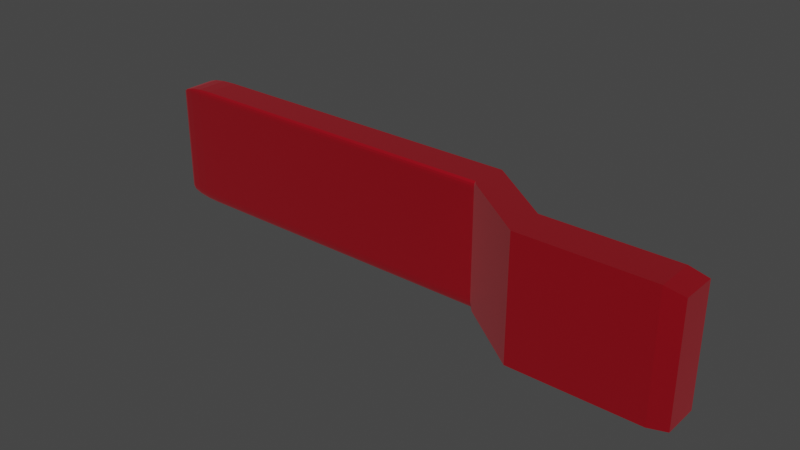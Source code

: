 # Source: blend.blend  (saved by Blender 3.1.7; exported with 4.5.12 LTS)
import bpy
from mathutils import Matrix  # noqa: F401  (used for matrix-valued properties, if any)

bpy.ops.wm.read_factory_settings(use_empty=True)
scene = bpy.context.scene
scene.name = 'Scene'

# ---- collections
col_collection = bpy.data.collections.new('Collection'); scene.collection.children.link(col_collection)

# ---- materials (node trees are filled in below, after node groups)
mat_x = bpy.data.materials.new('매테리얼')
mat_x.use_transparent_shadow = False

# ---- material node trees
mat_x.use_nodes = True; mat_x.node_tree.nodes.clear()
_N = mat_x.node_tree.nodes; _L = mat_x.node_tree.links
n0 = _N.new('ShaderNodeOutputMaterial'); n0.name = 'Material Output'; n0.location = (300, 300)
n1 = _N.new('ShaderNodeBsdfPrincipled'); n1.name = 'Principled BSDF.001'; n1.location = (-4, 226)
n1.distribution = 'GGX'
n1.subsurface_method = 'RANDOM_WALK_SKIN'
n1.inputs[0].default_value = (0.8, 0.008672, 0.02818, 1.0)
n1.inputs[1].default_value = 0.8864
n1.inputs[2].default_value = 0.6732
n1.inputs[3].default_value = 1.45
n1.inputs[13].default_value = 0.248
n1.inputs[18].default_value = 0.6818
n1.inputs[24].default_value = 0.05863
n1.inputs[27].default_value = (0.0, 0.0, 0.0, 1.0)
n1.inputs[28].default_value = 1.0
n2 = _N.new('ShaderNodeBsdfPrincipled'); n2.name = 'Principled BSDF'; n2.location = (-151, 278)
n2.distribution = 'GGX'
n2.subsurface_method = 'RANDOM_WALK_SKIN'
n2.inputs[0].default_value = (0.8, 0.008672, 0.02818, 1.0)
n2.inputs[1].default_value = 0.8864
n2.inputs[2].default_value = 0.6732
n2.inputs[3].default_value = 1.45
n2.inputs[13].default_value = 0.248
n2.inputs[18].default_value = 0.6818
n2.inputs[24].default_value = 0.05863
n2.inputs[27].default_value = (0.0, 0.0, 0.0, 1.0)
n2.inputs[28].default_value = 1.0
_L.new(n2.outputs[0], n0.inputs[0])
_L.new(n1.outputs[0], n0.inputs[1])
n0.is_active_output = True

# ---- world
world_world = bpy.data.worlds.new('World'); scene.world = world_world
world_world.use_nodes = True; world_world.node_tree.nodes.clear()
_N = world_world.node_tree.nodes; _L = world_world.node_tree.links
n0 = _N.new('ShaderNodeOutputWorld'); n0.name = 'World Output'; n0.location = (300, 300)
n1 = _N.new('ShaderNodeBackground'); n1.name = 'Background'; n1.location = (10, 300)
n1.inputs[0].default_value = (0.05088, 0.05088, 0.05088, 1.0)
_L.new(n1.outputs[0], n0.inputs[0])
n0.is_active_output = True
world_world.color = (0.05088, 0.05088, 0.05088)
world_world.use_sun_shadow = False
world_world.sun_shadow_jitter_overblur = 0.0

# ---- meshes
me_x = bpy.data.meshes.new('큐브')
me_x.from_pydata([(0.5, 1.0, -1.834), (0.5, -1.0, -3.834), (0.5, 1.0, -3.834), (0.5, -1.0, -1.834), (0.5, 0.0, -1.834), (0.5, 0.0, -3.834), (0.5, -1.0, -2.834), (0.5, 1.0, -2.834), (0.5, 1.0, -3.334), (0.5, -1.0, -2.334), (0.5, -1.0, -3.334), (0.5, 0.5, -3.834), (0.5, 0.5, -1.834), (0.5, -0.5, -1.834), (0.5, -0.5, -3.834), (0.5, 1.0, -2.334), (0.75, 1.0, -1.834), (0.75, -1.0, -3.834), (0.75, 0.0, -1.834), (0.25, 0.0, -1.0), (0.25, -1.0, 0.0), (0.75, 1.0, -2.834), (0.75, 1.0, -3.834), (0.75, -1.0, -1.834), (0.25, 0.0, 1.0), (0.75, 0.0, -3.834), (0.75, -1.0, -2.834), (0.25, 1.0, 0.0), (0.75, 1.0, -3.334), (0.25, 1.0, -0.5), (0.5, 1.0, -3.584), (0.5, 1.0, -3.084), (0.25, -1.0, 0.5), (0.75, -1.0, -2.334), (0.5, -1.0, -2.584), (0.5, -1.0, -2.084), (0.25, -1.0, -0.5), (0.75, -1.0, -3.334), (0.5, -1.0, -3.584), (0.5, -1.0, -3.084), (0.5, 0.25, -3.834), (0.5, 0.75, -3.834), (0.25, 0.5, -1.0), (0.75, 0.5, -3.834), (0.5, 0.25, -1.834), (0.5, 0.75, -1.834), (0.75, 0.5, -1.834), (0.25, 0.5, 1.0), (0.5, -0.75, -1.834), (0.5, -0.25, -1.834), (0.75, -0.5, -1.834), (0.25, -0.5, 1.0), (0.5, -0.75, -3.834), (0.5, -0.25, -3.834), (0.25, -0.5, -1.0), (0.75, -0.5, -3.834), (0.75, 1.0, -2.334), (0.25, 1.0, 0.5), (0.5, 1.0, -2.584), (0.5, 1.0, -2.084), (0.25, 1.0, 0.75), (0.25, 1.0, 0.25), (0.75, 1.0, -2.584), (0.75, -0.25, -3.834), (0.25, -0.25, -1.0), (0.25, -0.75, -1.0), (0.25, -0.25, 1.0), (0.75, -0.25, -1.834), (0.75, -0.75, -1.834), (0.25, 0.75, 1.0), (0.75, 0.75, -1.834), (0.75, 0.25, -1.834), (0.75, 0.75, -3.834), (0.25, 0.75, -1.0), (0.25, 0.25, -1.0), (0.75, -1.0, -3.084), (0.75, -1.0, -3.584), (0.25, -1.0, -0.75), (0.75, -1.0, -2.084), (0.75, -1.0, -2.584), (0.25, -1.0, 0.25), (0.25, 1.0, -0.25), (0.25, 1.0, -0.75), (0.75, 1.0, -3.584), (0.75, 1.0, -3.084), (0.25, -1.0, 0.75), (0.25, -1.0, -0.25), (0.75, 0.25, -3.834), (0.25, 0.25, 1.0), (0.25, -0.75, 1.0), (0.75, -0.75, -3.834), (0.75, 1.0, -2.084), (1.0, -0.9361, -3.77), (0.9361, -1.0, -3.834), (0.9361, -1.0, -1.834), (1.0, -0.9361, -1.898), (1.0, 0.9361, -3.77), (0.9361, 1.0, -3.834), (1.0, 0.9361, -1.898), (0.9361, 1.0, -1.834), (1.0, 0.9361, -2.77), (1.0, 0.9361, -2.898), (0.9361, 1.0, -2.834), (0.9361, 0.0, -3.834), (1.0, 0.06389, -3.77), (1.0, -0.06389, -3.77), (1.0, 0.06389, -1.898), (0.9361, 0.0, -1.834), (1.0, -0.06389, -1.898), (0.9361, -1.0, -2.834), (1.0, -0.9361, -2.898), (1.0, -0.9361, -2.77), (1.0, 0.06389, -2.898), (1.0, 0.06389, -2.77), (1.0, -0.06389, -2.77), (1.0, -0.06389, -2.898), (1.0, 0.9361, -3.27), (1.0, 0.9361, -3.398), (0.9361, 1.0, -3.334), (0.9361, 0.5, -3.834), (1.0, 0.5639, -3.77), (1.0, 0.4361, -3.77), (1.0, -0.4361, -1.898), (0.9361, -0.5, -1.834), (1.0, -0.5639, -1.898), (0.9361, -1.0, -3.334), (1.0, -0.9361, -3.398), (1.0, -0.9361, -3.27), (1.0, 0.9361, -2.27), (1.0, 0.9361, -2.398), (0.9361, 1.0, -2.334), (0.9361, -0.5, -3.834), (1.0, -0.4361, -3.77), (1.0, -0.5639, -3.77), (1.0, 0.5639, -1.898), (0.9361, 0.5, -1.834), (1.0, 0.4361, -1.898), (0.9361, -1.0, -2.334), (1.0, -0.9361, -2.398), (1.0, -0.9361, -2.27), (1.0, -0.4361, -2.898), (1.0, -0.4361, -2.77), (1.0, -0.5639, -2.77), (1.0, -0.5639, -2.898), (1.0, 0.5639, -2.898), (1.0, 0.5639, -2.77), (1.0, 0.4361, -2.77), (1.0, 0.4361, -2.898), (1.0, -0.06389, -3.27), (1.0, -0.06389, -3.398), (1.0, 0.06389, -3.398), (1.0, 0.06389, -3.27), (1.0, -0.06389, -2.27), (1.0, -0.06389, -2.398), (1.0, 0.06389, -2.398), (1.0, 0.06389, -2.27), (1.0, 0.5639, -2.398), (1.0, 0.5639, -2.27), (1.0, 0.4361, -2.27), (1.0, 0.4361, -2.398), (1.0, 0.5639, -3.398), (1.0, 0.5639, -3.27), (1.0, 0.4361, -3.27), (1.0, 0.4361, -3.398), (1.0, -0.4361, -3.398), (1.0, -0.4361, -3.27), (1.0, -0.5639, -3.27), (1.0, -0.5639, -3.398), (1.0, -0.4361, -2.398), (1.0, -0.4361, -2.27), (1.0, -0.5639, -2.27), (1.0, -0.5639, -2.398), (0.9361, 1.0, -3.584), (1.0, 0.9361, -3.52), (1.0, 0.9361, -3.648), (1.0, 0.8139, -3.77), (1.0, 0.6861, -3.77), (0.9361, 0.75, -3.834), (1.0, -0.8139, -1.898), (1.0, -0.6861, -1.898), (0.9361, -0.75, -1.834), (1.0, -0.9361, -3.648), (1.0, -0.9361, -3.52), (0.9361, -1.0, -3.584), (1.0, 0.9361, -2.648), (0.9361, 1.0, -2.584), (1.0, 0.9361, -2.52), (1.0, -0.1861, -3.77), (1.0, -0.3139, -3.77), (0.9361, -0.25, -3.834), (1.0, 0.1861, -1.898), (1.0, 0.3139, -1.898), (0.9361, 0.25, -1.834), (1.0, -0.9361, -2.648), (1.0, -0.9361, -2.52), (0.9361, -1.0, -2.584), (1.0, -0.8139, -2.898), (1.0, -0.6861, -2.898), (1.0, -0.6861, -2.77), (1.0, -0.8139, -2.77), (1.0, 0.1861, -2.898), (1.0, 0.3139, -2.898), (1.0, 0.3139, -2.77), (1.0, 0.1861, -2.77), (1.0, 0.06389, -3.648), (1.0, 0.06389, -3.52), (1.0, -0.06389, -3.52), (1.0, -0.06389, -3.648), (1.0, 0.06389, -2.648), (1.0, 0.06389, -2.52), (1.0, -0.06389, -2.52), (1.0, -0.06389, -2.648), (0.9361, 1.0, -3.084), (1.0, 0.9361, -3.02), (1.0, 0.9361, -3.148), (1.0, 0.3139, -3.77), (1.0, 0.1861, -3.77), (0.9361, 0.25, -3.834), (1.0, -0.3139, -1.898), (1.0, -0.1861, -1.898), (0.9361, -0.25, -1.834), (1.0, -0.9361, -3.148), (1.0, -0.9361, -3.02), (0.9361, -1.0, -3.084), (0.9361, 1.0, -2.084), (1.0, 0.9361, -2.02), (1.0, 0.9361, -2.148), (1.0, -0.6861, -3.77), (1.0, -0.8139, -3.77), (0.9361, -0.75, -3.834), (1.0, 0.6861, -1.898), (1.0, 0.8139, -1.898), (0.9361, 0.75, -1.834), (1.0, -0.9361, -2.148), (1.0, -0.9361, -2.02), (0.9361, -1.0, -2.084), (1.0, -0.3139, -2.898), (1.0, -0.1861, -2.898), (1.0, -0.1861, -2.77), (1.0, -0.3139, -2.77), (1.0, 0.6861, -2.77), (1.0, 0.6861, -2.898), (1.0, 0.8139, -2.898), (1.0, 0.8139, -2.77), (1.0, 0.06389, -3.148), (1.0, 0.06389, -3.02), (1.0, -0.06389, -3.02), (1.0, -0.06389, -3.148), (1.0, 0.06389, -2.148), (1.0, 0.06389, -2.02), (1.0, -0.06389, -2.02), (1.0, -0.06389, -2.148), (1.0, 0.1861, -2.27), (1.0, 0.1861, -2.398), (1.0, 0.3139, -2.398), (1.0, 0.3139, -2.27), (1.0, 0.6861, -2.398), (1.0, 0.8139, -2.398), (1.0, 0.8139, -2.27), (1.0, 0.6861, -2.27), (1.0, 0.4361, -2.648), (1.0, 0.5639, -2.648), (1.0, 0.5639, -2.52), (1.0, 0.4361, -2.52), (1.0, 0.4361, -2.148), (1.0, 0.5639, -2.148), (1.0, 0.5639, -2.02), (1.0, 0.4361, -2.02), (1.0, 0.1861, -3.27), (1.0, 0.1861, -3.398), (1.0, 0.3139, -3.398), (1.0, 0.3139, -3.27), (1.0, 0.6861, -3.398), (1.0, 0.8139, -3.398), (1.0, 0.8139, -3.27), (1.0, 0.6861, -3.27), (1.0, 0.4361, -3.648), (1.0, 0.5639, -3.648), (1.0, 0.5639, -3.52), (1.0, 0.4361, -3.52), (1.0, 0.4361, -3.148), (1.0, 0.5639, -3.148), (1.0, 0.5639, -3.02), (1.0, 0.4361, -3.02), (1.0, -0.8139, -3.27), (1.0, -0.8139, -3.398), (1.0, -0.6861, -3.398), (1.0, -0.6861, -3.27), (1.0, -0.3139, -3.398), (1.0, -0.1861, -3.398), (1.0, -0.1861, -3.27), (1.0, -0.3139, -3.27), (1.0, -0.5639, -3.648), (1.0, -0.4361, -3.648), (1.0, -0.4361, -3.52), (1.0, -0.5639, -3.52), (1.0, -0.5639, -3.148), (1.0, -0.4361, -3.148), (1.0, -0.4361, -3.02), (1.0, -0.5639, -3.02), (1.0, -0.8139, -2.27), (1.0, -0.8139, -2.398), (1.0, -0.6861, -2.398), (1.0, -0.6861, -2.27), (1.0, -0.3139, -2.398), (1.0, -0.1861, -2.398), (1.0, -0.1861, -2.27), (1.0, -0.3139, -2.27), (1.0, -0.5639, -2.648), (1.0, -0.4361, -2.648), (1.0, -0.4361, -2.52), (1.0, -0.5639, -2.52), (1.0, -0.5639, -2.148), (1.0, -0.4361, -2.148), (1.0, -0.4361, -2.02), (1.0, -0.5639, -2.02), (1.0, -0.3139, -2.02), (1.0, -0.3139, -2.148), (1.0, -0.1861, -2.148), (1.0, -0.1861, -2.02), (1.0, -0.3139, -2.52), (1.0, -0.3139, -2.648), (1.0, -0.1861, -2.648), (1.0, -0.1861, -2.52), (1.0, -0.8139, -2.52), (1.0, -0.8139, -2.648), (1.0, -0.6861, -2.648), (1.0, -0.6861, -2.52), (1.0, -0.3139, -3.02), (1.0, -0.3139, -3.148), (1.0, -0.1861, -3.148), (1.0, -0.1861, -3.02), (1.0, -0.3139, -3.52), (1.0, -0.3139, -3.648), (1.0, -0.1861, -3.648), (1.0, -0.1861, -3.52), (1.0, -0.8139, -3.52), (1.0, -0.8139, -3.648), (1.0, -0.6861, -3.648), (1.0, -0.6861, -3.52), (1.0, 0.6861, -3.02), (1.0, 0.6861, -3.148), (1.0, 0.8139, -3.148), (1.0, 0.8139, -3.02), (1.0, 0.6861, -3.52), (1.0, 0.6861, -3.648), (1.0, 0.8139, -3.648), (1.0, 0.8139, -3.52), (1.0, 0.1861, -3.52), (1.0, 0.1861, -3.648), (1.0, 0.3139, -3.648), (1.0, 0.3139, -3.52), (1.0, 0.6861, -2.02), (1.0, 0.6861, -2.148), (1.0, 0.8139, -2.148), (1.0, 0.8139, -2.02), (1.0, 0.6861, -2.52), (1.0, 0.6861, -2.648), (1.0, 0.8139, -2.648), (1.0, 0.8139, -2.52), (1.0, 0.1861, -2.52), (1.0, 0.1861, -2.648), (1.0, 0.3139, -2.648), (1.0, 0.3139, -2.52), (1.0, 0.1861, -2.02), (1.0, 0.1861, -2.148), (1.0, 0.3139, -2.148), (1.0, 0.3139, -2.02), (1.0, 0.1861, -3.02), (1.0, 0.1861, -3.148), (1.0, 0.3139, -3.148), (1.0, 0.3139, -3.02), (1.0, -0.8139, -3.02), (1.0, -0.8139, -3.148), (1.0, -0.6861, -3.148), (1.0, -0.6861, -3.02), (1.0, -0.8139, -2.02), (1.0, -0.8139, -2.148), (1.0, -0.6861, -2.148), (1.0, -0.6861, -2.02), (0.0, -1.0, -0.8914), (0.0, -0.8914, -1.0), (0.0, -0.9917, -0.933), (0.0, -0.9682, -0.9682), (0.0, -0.933, -0.9917), (-0.5, -1.0, -0.8914), (-0.5, -0.8914, -1.0), (-0.5, -0.9917, -0.933), (-0.5, -0.9682, -0.9682), (-0.5, -0.933, -0.9917), (-0.25, -0.8914, -1.0), (-0.25, -1.0, -0.8914), (-0.25, -0.933, -0.9917), (-0.25, -0.9682, -0.9682), (-0.25, -0.9917, -0.933), (0.25, -1.0, -0.8914), (0.25, -0.8914, -1.0), (0.2595, -1.0, -1.108), (0.25, -0.9917, -0.933), (0.25, -0.9682, -0.9682), (0.25, -0.933, -0.9917), (-0.75, -0.8914, -1.0), (-0.75, -1.0, -0.8914), (-0.75, -0.933, -0.9917), (-0.75, -0.9682, -0.9682), (-0.75, -0.9917, -0.933), (0.0, -1.0, 0.8531), (0.0, -0.8531, 1.0), (0.0, -0.9888, 0.9093), (0.0, -0.957, 0.957), (0.0, -0.9093, 0.9888), (-0.5, -1.0, 0.8531), (-0.5, -0.8531, 1.0), (-0.5, -0.9888, 0.9093), (-0.5, -0.957, 0.957), (-0.5, -0.9093, 0.9888), (-0.75, -0.8531, 1.0), (-0.75, -1.0, 0.8531), (-0.75, -0.9093, 0.9888), (-0.75, -0.957, 0.957), (-0.75, -0.9888, 0.9093), (0.25, -0.8531, 1.0), (0.25, -1.0, 0.8531), (0.2629, -1.0, 0.8537), (0.25, -0.9093, 0.9888), (0.25, -0.957, 0.957), (0.25, -0.9888, 0.9093), (-0.25, -0.8531, 1.0), (-0.25, -1.0, 0.8531), (-0.25, -0.9093, 0.9888), (-0.25, -0.957, 0.957), (-0.25, -0.9888, 0.9093), (0.0, 1.0, -0.8401), (0.0, 0.8401, -1.0), (0.0, 0.9878, -0.9013), (0.0, 0.9532, -0.9532), (0.0, 0.9013, -0.9878), (-0.5, 1.0, -0.8401), (-0.5, 0.8401, -1.0), (-0.5, 0.9878, -0.9013), (-0.5, 0.9532, -0.9532), (-0.5, 0.9013, -0.9878), (-0.75, 0.8401, -1.0), (-0.75, 1.0, -0.8401), (-0.75, 0.9013, -0.9878), (-0.75, 0.9532, -0.9532), (-0.75, 0.9878, -0.9013), (0.25, 0.8401, -1.0), (0.25, 1.0, -0.8401), (0.2641, 1.0, -1.159), (0.25, 0.9013, -0.9878), (0.25, 0.9532, -0.9532), (0.25, 0.9878, -0.9013), (-0.25, 0.8401, -1.0), (-0.25, 1.0, -0.8401), (-0.25, 0.9013, -0.9878), (-0.25, 0.9532, -0.9532), (-0.25, 0.9878, -0.9013), (0.0, 1.0, 0.8031), (0.0, 0.8031, 1.0), (0.0, 0.985, 0.8785), (0.0, 0.9423, 0.9423), (0.0, 0.8785, 0.985), (-0.5, 1.0, 0.8031), (-0.5, 0.8031, 1.0), (-0.5, 0.985, 0.8785), (-0.5, 0.9423, 0.9423), (-0.5, 0.8785, 0.985), (-0.25, 0.8031, 1.0), (-0.25, 1.0, 0.8031), (-0.25, 0.8785, 0.985), (-0.25, 0.9423, 0.9423), (-0.25, 0.985, 0.8785), (0.25, 1.0, 0.8031), (0.25, 0.8031, 1.0), (0.2673, 1.0, 0.8039), (0.25, 0.985, 0.8785), (0.25, 0.9423, 0.9423), (0.25, 0.8785, 0.985), (-0.75, 0.8031, 1.0), (-0.75, 1.0, 0.8031), (-0.75, 0.8785, 0.985), (-0.75, 0.9423, 0.9423), (-0.75, 0.985, 0.8785), (-1.0, 0.0, -0.8742), (-0.8742, 0.0, -1.0), (-0.9904, 0.0, -0.9223), (-0.9632, 0.0, -0.9632), (-0.9223, 0.0, -0.9904), (-1.0, -0.8742, 0.0), (-0.8742, -1.0, 0.0), (-0.9904, -0.9223, 0.0), (-0.9632, -0.9632, 0.0), (-0.9223, -0.9904, 0.0), (-1.0, 0.0, 0.8742), (-0.8742, 0.0, 1.0), (-0.9904, 0.0, 0.9223), (-0.9632, 0.0, 0.9632), (-0.9223, 0.0, 0.9904), (-1.0, 0.8742, 0.0), (-0.8742, 1.0, 0.0), (-0.9904, 0.9223, 0.0), (-0.9632, 0.9632, 0.0), (-0.9223, 0.9904, 0.0), (-1.0, -0.5, -0.8742), (-0.8742, -0.5, -1.0), (-0.9904, -0.5, -0.9223), (-0.9632, -0.5, -0.9632), (-0.9223, -0.5, -0.9904), (-1.0, -0.8742, 0.5), (-0.8742, -1.0, 0.5), (-0.9904, -0.9223, 0.5), (-0.9632, -0.9632, 0.5), (-0.9223, -0.9904, 0.5), (-1.0, 0.5, 0.8742), (-0.8742, 0.5, 1.0), (-0.9904, 0.5, 0.9223), (-0.9632, 0.5, 0.9632), (-0.9223, 0.5, 0.9904), (-1.0, 0.8742, -0.5), (-0.8742, 1.0, -0.5), (-0.9904, 0.9223, -0.5), (-0.9632, 0.9632, -0.5), (-0.9223, 0.9904, -0.5), (-1.0, 0.5, -0.8742), (-0.8742, 0.5, -1.0), (-0.9904, 0.5, -0.9223), (-0.9632, 0.5, -0.9632), (-0.9223, 0.5, -0.9904), (-1.0, -0.8742, -0.5), (-0.8742, -1.0, -0.5), (-0.9904, -0.9223, -0.5), (-0.9632, -0.9632, -0.5), (-0.9223, -0.9904, -0.5), (-1.0, -0.5, 0.8742), (-0.8742, -0.5, 1.0), (-0.9904, -0.5, 0.9223), (-0.9632, -0.5, 0.9632), (-0.9223, -0.5, 0.9904), (-1.0, 0.8742, 0.5), (-0.8742, 1.0, 0.5), (-0.9904, 0.9223, 0.5), (-0.9632, 0.9632, 0.5), (-0.9223, 0.9904, 0.5), (-1.0, -0.75, -0.8742), (-0.8742, -0.75, -1.0), (-0.9904, -0.75, -0.9223), (-0.9632, -0.75, -0.9632), (-0.9223, -0.75, -0.9904), (-1.0, -0.8742, 0.75), (-0.8742, -1.0, 0.75), (-0.9904, -0.9223, 0.75), (-0.9632, -0.9632, 0.75), (-0.9223, -0.9904, 0.75), (-1.0, 0.75, 0.8742), (-0.8742, 0.75, 1.0), (-0.9904, 0.75, 0.9223), (-0.9632, 0.75, 0.9632), (-0.9223, 0.75, 0.9904), (-1.0, 0.8742, -0.75), (-0.8742, 1.0, -0.75), (-0.9904, 0.9223, -0.75), (-0.9632, 0.9632, -0.75), (-0.9223, 0.9904, -0.75), (-0.8742, 0.25, -1.0), (-1.0, 0.25, -0.8742), (-0.9223, 0.25, -0.9904), (-0.9632, 0.25, -0.9632), (-0.9904, 0.25, -0.9223), (-0.8742, -1.0, -0.25), (-1.0, -0.8742, -0.25), (-0.9223, -0.9904, -0.25), (-0.9632, -0.9632, -0.25), (-0.9904, -0.9223, -0.25), (-0.8742, -0.25, 1.0), (-1.0, -0.25, 0.8742), (-0.9223, -0.25, 0.9904), (-0.9632, -0.25, 0.9632), (-0.9904, -0.25, 0.9223), (-0.8742, 1.0, 0.25), (-1.0, 0.8742, 0.25), (-0.9223, 0.9904, 0.25), (-0.9632, 0.9632, 0.25), (-0.9904, 0.9223, 0.25), (-0.8742, -0.25, -1.0), (-1.0, -0.25, -0.8742), (-0.9223, -0.25, -0.9904), (-0.9632, -0.25, -0.9632), (-0.9904, -0.25, -0.9223), (-0.8742, -1.0, 0.25), (-1.0, -0.8742, 0.25), (-0.9223, -0.9904, 0.25), (-0.9632, -0.9632, 0.25), (-0.9904, -0.9223, 0.25), (-0.8742, 0.25, 1.0), (-1.0, 0.25, 0.8742), (-0.9223, 0.25, 0.9904), (-0.9632, 0.25, 0.9632), (-0.9904, 0.25, 0.9223), (-0.8742, 1.0, -0.25), (-1.0, 0.8742, -0.25), (-0.9223, 0.9904, -0.25), (-0.9632, 0.9632, -0.25), (-0.9904, 0.9223, -0.25), (-0.8742, 0.75, -1.0), (-1.0, 0.75, -0.8742), (-0.9223, 0.75, -0.9904), (-0.9632, 0.75, -0.9632), (-0.9904, 0.75, -0.9223), (-0.8742, -1.0, -0.75), (-1.0, -0.8742, -0.75), (-0.9223, -0.9904, -0.75), (-0.9632, -0.9632, -0.75), (-0.9904, -0.9223, -0.75), (-0.8742, -0.75, 1.0), (-1.0, -0.75, 0.8742), (-0.9223, -0.75, 0.9904), (-0.9632, -0.75, 0.9632), (-0.9904, -0.75, 0.9223), (-0.8742, 1.0, 0.75), (-1.0, 0.8742, 0.75), (-0.9223, 0.9904, 0.75), (-0.9632, 0.9632, 0.75), (-0.9904, 0.9223, 0.75), (-1.0, -0.879, -0.8742), (-0.8742, -0.8914, -1.0), (-0.9904, -0.8837, -0.9223), (-0.9632, -0.8878, -0.9632), (-0.9223, -0.8904, -0.9904), (-1.0, -0.8742, -0.879), (-0.8742, -1.0, -0.8914), (-0.9904, -0.9223, -0.8837), (-0.9632, -0.9632, -0.8878), (-0.9223, -0.9904, -0.8904), (-1.0, -0.8839, -0.8732), (-0.8742, -0.933, -0.9917), (-0.9904, -0.9026, -0.9186), (-0.9632, -0.9186, -0.957), (-0.9223, -0.9292, -0.9827), (-1.0, -0.8775, -0.8775), (-0.8742, -0.9682, -0.9682), (-0.9904, -0.9122, -0.9122), (-0.9632, -0.9416, -0.9416), (-0.9223, -0.9613, -0.9613), (-1.0, -0.8732, -0.8839), (-0.8742, -0.9917, -0.933), (-0.9904, -0.9186, -0.9026), (-0.9632, -0.957, -0.9186), (-0.9223, -0.9827, -0.9292), (-1.0, -0.8742, 0.8408), (-0.8742, -1.0, 0.8531), (-0.9904, -0.9223, 0.8455), (-0.9632, -0.9632, 0.8495), (-0.9223, -0.9904, 0.8522), (-1.0, -0.8408, 0.8742), (-0.8742, -0.8531, 1.0), (-0.9904, -0.8455, 0.9223), (-0.9632, -0.8495, 0.9632), (-0.9223, -0.8522, 0.9904), (-1.0, -0.8703, 0.8603), (-0.8742, -0.9888, 0.9093), (-0.9904, -0.9157, 0.879), (-0.9632, -0.9541, 0.895), (-0.9223, -0.9798, 0.9056), (-1.0, -0.8663, 0.8663), (-0.8742, -0.957, 0.957), (-0.9904, -0.901, 0.901), (-0.9632, -0.9304, 0.9304), (-0.9223, -0.9501, 0.9501), (-1.0, -0.8603, 0.8703), (-0.8742, -0.9093, 0.9888), (-0.9904, -0.879, 0.9157), (-0.9632, -0.895, 0.9541), (-0.9223, -0.9056, 0.9798), (-1.0, 0.8742, -0.8277), (-0.8742, 1.0, -0.8401), (-0.9904, 0.9223, -0.8325), (-0.9632, 0.9632, -0.8365), (-0.9223, 0.9904, -0.8392), (-1.0, 0.8277, -0.8742), (-0.8742, 0.8401, -1.0), (-0.9904, 0.8325, -0.9223), (-0.9632, 0.8365, -0.9632), (-0.9223, 0.8392, -0.9904), (-1.0, 0.8693, -0.8522), (-0.8742, 0.9878, -0.9013), (-0.9904, 0.9147, -0.871), (-0.9632, 0.9531, -0.8869), (-0.9223, 0.9788, -0.8976), (-1.0, 0.8625, -0.8625), (-0.8742, 0.9532, -0.9532), (-0.9904, 0.8972, -0.8972), (-0.9632, 0.9266, -0.9266), (-0.9223, 0.9463, -0.9463), (-1.0, 0.8522, -0.8693), (-0.8742, 0.9013, -0.9878), (-0.9904, 0.871, -0.9147), (-0.9632, 0.8869, -0.9531), (-0.9223, 0.8976, -0.9788), (-1.0, 0.7907, 0.8742), (-0.8742, 0.8031, 1.0), (-0.9904, 0.7955, 0.9223), (-0.9632, 0.7995, 0.9632), (-0.9223, 0.8022, 0.9904), (-1.0, 0.8742, 0.7907), (-0.8742, 1.0, 0.8031), (-0.9904, 0.9223, 0.7955), (-0.9632, 0.9632, 0.7995), (-0.9223, 0.9904, 0.8022), (-1.0, 0.8294, 0.8665), (-0.8742, 0.8785, 0.985), (-0.9904, 0.8482, 0.9119), (-0.9632, 0.8641, 0.9503), (-0.9223, 0.8747, 0.976), (-1.0, 0.8516, 0.8516), (-0.8742, 0.9423, 0.9423), (-0.9904, 0.8863, 0.8863), (-0.9632, 0.9158, 0.9158), (-0.9223, 0.9354, 0.9354), (-1.0, 0.8665, 0.8294), (-0.8742, 0.985, 0.8785), (-0.9904, 0.9119, 0.8482), (-0.9632, 0.9503, 0.8641), (-0.9223, 0.976, 0.8747)], [], [(225, 98, 231, 355), (235, 94, 23, 78), (180, 68, 23, 94), (25, 103, 189, 63), (223, 109, 26, 75), (28, 84, 212, 118), (109, 195, 79, 26), (213, 101, 242, 343), (173, 117, 273, 347), (82, 29, 8, 30), (81, 27, 7, 31), (210, 153, 305, 323), (275, 341, 281, 161), (300, 377, 233, 139), (206, 149, 289, 335), (291, 329, 297, 165), (268, 369, 244, 151), (183, 125, 37, 76), (307, 317, 313, 169), (240, 357, 261, 145), (79, 33, 9, 34), (78, 23, 3, 35), (76, 37, 10, 38), (75, 26, 6, 39), (74, 40, 5, 19), (73, 41, 11, 42), (220, 67, 50, 123), (71, 44, 4, 18), (70, 45, 12, 46), (68, 48, 3, 23), (67, 49, 13, 50), (64, 53, 14, 54), (232, 70, 46, 135), (195, 137, 33, 79), (284, 373, 221, 127), (186, 129, 257, 359), (61, 57, 15, 58), (57, 60, 59, 15), (27, 61, 58, 7), (84, 21, 102, 212), (7, 58, 62, 21), (58, 15, 56, 62), (170, 312, 378, 303), (259, 353, 265, 157), (364, 190, 106, 249), (142, 308, 326, 198), (246, 115, 237, 331), (152, 251, 318, 306), (372, 196, 110, 222), (299, 143, 197, 375), (320, 304, 168, 310), (53, 63, 55, 14), (5, 25, 63, 53), (192, 71, 18, 107), (19, 5, 53, 64), (54, 14, 52, 65), (49, 66, 51, 13), (4, 24, 66, 49), (123, 50, 68, 180), (250, 108, 219, 319), (18, 4, 49, 67), (376, 178, 95, 234), (315, 124, 179, 379), (50, 13, 48, 68), (45, 69, 47, 12), (60, 473, 475, 0, 59), (135, 46, 71, 192), (91, 16, 99, 224), (16, 0, 45, 70), (107, 18, 67, 220), (267, 136, 191, 367), (46, 12, 44, 71), (417, 650, 550, 510, 589, 490, 569, 530, 609, 630, 402, 385, 391, 380, 395, 77, 36, 86, 20, 80, 32, 85, 422, 406, 428, 411), (41, 72, 43, 11), (2, 22, 72, 41), (99, 16, 70, 232), (42, 11, 40, 74), (37, 75, 39, 10), (56, 91, 224, 130), (203, 361, 208, 113), (17, 76, 38, 1), (90, 229, 93, 17), (125, 223, 75, 37), (48, 89, 421, 423, 3), (65, 52, 1, 397, 396), (38, 10, 36, 77), (33, 78, 35, 9), (239, 321, 309, 141), (22, 83, 172, 97), (26, 79, 34, 6), (199, 325, 193, 111), (137, 235, 78, 33), (6, 34, 80, 20), (34, 9, 32, 80), (166, 296, 374, 287), (252, 365, 248, 155), (368, 200, 112, 245), (63, 189, 131, 55), (216, 349, 204, 104), (148, 247, 330, 290), (93, 183, 76, 17), (188, 333, 293, 132), (332, 288, 164, 294), (162, 280, 370, 271), (43, 119, 217, 87), (105, 207, 334, 187), (72, 177, 119, 43), (22, 97, 177, 72), (116, 214, 342, 274), (87, 217, 103, 25), (176, 345, 277, 120), (344, 272, 160, 278), (158, 264, 366, 255), (55, 131, 229, 90), (100, 184, 358, 243), (146, 260, 362, 202), (21, 62, 185, 102), (128, 226, 354, 258), (114, 211, 322, 238), (283, 147, 201, 371), (356, 256, 156, 262), (29, 81, 31, 8), (447, 449, 2, 41, 73), (96, 174, 346, 175), (2, 30, 83, 22), (30, 8, 28, 83), (0, 475, 474, 69, 45), (1, 38, 77, 395, 397), (83, 28, 118, 172), (8, 31, 84, 28), (31, 7, 21, 84), (360, 253, 154, 209), (263, 159, 254, 363), (352, 230, 134, 266), (348, 269, 150, 205), (279, 163, 270, 351), (340, 241, 144, 282), (336, 285, 126, 182), (295, 167, 286, 339), (328, 236, 140, 298), (9, 35, 85, 32), (10, 39, 86, 36), (39, 6, 20, 86), (40, 87, 25, 5), (11, 43, 87, 40), (121, 276, 350, 215), (44, 88, 24, 4), (12, 47, 88, 44), (35, 3, 423, 422, 85), (13, 51, 89, 48), (52, 90, 17, 1), (14, 55, 90, 52), (133, 292, 338, 227), (324, 301, 138, 194), (311, 171, 302, 327), (316, 218, 122, 314), (62, 56, 130, 185), (15, 59, 91, 56), (59, 0, 16, 91), (100, 101, 102), (103, 104, 105), (106, 107, 108), (109, 110, 111), (112, 113, 114, 115), (116, 117, 118), (119, 120, 121), (122, 123, 124), (125, 126, 127), (128, 129, 130), (131, 132, 133), (134, 135, 136), (137, 138, 139), (140, 141, 142, 143), (144, 145, 146, 147), (148, 149, 150, 151), (152, 153, 154, 155), (156, 157, 158, 159), (160, 161, 162, 163), (164, 165, 166, 167), (168, 169, 170, 171), (172, 173, 174), (175, 176, 177), (178, 179, 180), (181, 182, 183), (184, 185, 186), (187, 188, 189), (190, 191, 192), (193, 194, 195), (196, 197, 198, 199), (200, 201, 202, 203), (204, 205, 206, 207), (208, 209, 210, 211), (212, 213, 214), (215, 216, 217), (218, 219, 220), (221, 222, 223), (224, 225, 226), (227, 228, 229), (230, 231, 232), (233, 234, 235), (236, 237, 238, 239), (240, 241, 242, 243), (244, 245, 246, 247), (248, 249, 250, 251), (252, 253, 254, 255), (256, 257, 258, 259), (260, 261, 262, 263), (264, 265, 266, 267), (268, 269, 270, 271), (272, 273, 274, 275), (276, 277, 278, 279), (280, 281, 282, 283), (284, 285, 286, 287), (288, 289, 290, 291), (292, 293, 294, 295), (296, 297, 298, 299), (300, 301, 302, 303), (304, 305, 306, 307), (308, 309, 310, 311), (312, 313, 314, 315), (316, 317, 318, 319), (320, 321, 322, 323), (324, 325, 326, 327), (328, 329, 330, 331), (332, 333, 334, 335), (336, 337, 338, 339), (340, 341, 342, 343), (344, 345, 346, 347), (348, 349, 350, 351), (352, 353, 354, 355), (356, 357, 358, 359), (360, 361, 362, 363), (364, 365, 366, 367), (368, 369, 370, 371), (372, 373, 374, 375), (376, 377, 378, 379), (174, 96, 97, 172), (177, 97, 96, 175), (180, 94, 95, 178), (183, 93, 92, 181), (184, 100, 102, 185), (189, 103, 105, 187), (192, 107, 106, 190), (195, 109, 111, 193), (199, 111, 110, 196), (203, 113, 112, 200), (207, 105, 104, 204), (211, 114, 113, 208), (214, 116, 118, 212), (217, 119, 121, 215), (220, 123, 122, 218), (223, 125, 127, 221), (226, 128, 130, 224), (229, 131, 133, 227), (232, 135, 134, 230), (235, 137, 139, 233), (239, 141, 140, 236), (240, 145, 144, 241), (247, 148, 151, 244), (251, 152, 155, 248), (252, 155, 154, 253), (259, 157, 156, 256), (260, 146, 145, 261), (264, 158, 157, 265), (268, 151, 150, 269), (275, 161, 160, 272), (276, 121, 120, 277), (280, 162, 161, 281), (284, 127, 126, 285), (291, 165, 164, 288), (292, 133, 132, 293), (296, 166, 165, 297), (300, 139, 138, 301), (307, 169, 168, 304), (308, 142, 141, 309), (312, 170, 169, 313), (117, 173, 172, 118), (119, 177, 176, 120), (123, 180, 179, 124), (125, 183, 182, 126), (129, 186, 185, 130), (131, 189, 188, 132), (135, 192, 191, 136), (137, 195, 194, 138), (142, 198, 197, 143), (146, 202, 201, 147), (149, 206, 205, 150), (153, 210, 209, 154), (101, 213, 212, 102), (103, 217, 216, 104), (107, 220, 219, 108), (109, 223, 222, 110), (98, 225, 224, 99), (93, 229, 228, 92), (99, 232, 231, 98), (94, 235, 234, 95), (114, 238, 237, 115), (100, 243, 242, 101), (115, 246, 245, 112), (108, 250, 249, 106), (158, 255, 254, 159), (128, 258, 257, 129), (159, 263, 262, 156), (136, 267, 266, 134), (162, 271, 270, 163), (116, 274, 273, 117), (163, 279, 278, 160), (147, 283, 282, 144), (166, 287, 286, 167), (148, 290, 289, 149), (167, 295, 294, 164), (143, 299, 298, 140), (170, 303, 302, 171), (152, 306, 305, 153), (171, 311, 310, 168), (124, 315, 314, 122), (316, 314, 313, 317), (250, 319, 318, 251), (317, 307, 306, 318), (218, 316, 319, 219), (320, 310, 309, 321), (210, 323, 322, 211), (321, 239, 238, 322), (304, 320, 323, 305), (324, 194, 193, 325), (311, 327, 326, 308), (325, 199, 198, 326), (301, 324, 327, 302), (328, 298, 297, 329), (246, 331, 330, 247), (329, 291, 290, 330), (236, 328, 331, 237), (332, 294, 293, 333), (206, 335, 334, 207), (333, 188, 187, 334), (288, 332, 335, 289), (336, 182, 181, 337), (295, 339, 338, 292), (337, 228, 227, 338), (285, 336, 339, 286), (340, 282, 281, 341), (213, 343, 342, 214), (341, 275, 274, 342), (241, 340, 343, 242), (344, 278, 277, 345), (173, 347, 346, 174), (345, 176, 175, 346), (272, 344, 347, 273), (348, 205, 204, 349), (279, 351, 350, 276), (349, 216, 215, 350), (269, 348, 351, 270), (352, 266, 265, 353), (225, 355, 354, 226), (353, 259, 258, 354), (230, 352, 355, 231), (356, 262, 261, 357), (186, 359, 358, 184), (357, 240, 243, 358), (256, 356, 359, 257), (360, 209, 208, 361), (263, 363, 362, 260), (361, 203, 202, 362), (253, 360, 363, 254), (364, 249, 248, 365), (267, 367, 366, 264), (365, 252, 255, 366), (190, 364, 367, 191), (368, 245, 244, 369), (283, 371, 370, 280), (369, 268, 271, 370), (200, 368, 371, 201), (372, 222, 221, 373), (299, 375, 374, 296), (373, 284, 287, 374), (196, 372, 375, 197), (376, 234, 233, 377), (315, 379, 378, 312), (377, 300, 303, 378), (178, 376, 379, 179), (228, 337, 181, 92), (614, 655, 416, 412, 427, 407, 421, 89, 51, 66, 24, 88, 47, 69, 474, 459, 468, 464, 479, 700, 555, 515, 594, 495, 574, 535), (395, 398, 397), (398, 399, 397), (399, 400, 397), (400, 396, 397), (390, 381, 384, 392), (392, 384, 383, 393), (393, 383, 382, 394), (394, 382, 380, 391), (401, 386, 389, 403), (403, 389, 388, 404), (404, 388, 387, 405), (405, 387, 385, 402), (386, 390, 392, 389), (389, 392, 393, 388), (388, 393, 394, 387), (387, 394, 391, 385), (381, 396, 400, 384), (384, 400, 399, 383), (383, 399, 398, 382), (382, 398, 395, 380), (645, 405, 402, 630), (640, 404, 405, 645), (420, 660, 650, 417), (635, 403, 404, 640), (449, 448, 82, 30, 2), (421, 424, 423), (424, 425, 423), (425, 426, 423), (426, 422, 423), (419, 665, 660, 420), (446, 685, 675, 443), (418, 670, 665, 419), (416, 655, 670, 418), (421, 407, 410, 424), (424, 410, 409, 425), (425, 409, 408, 426), (426, 408, 406, 422), (427, 412, 415, 429), (429, 415, 414, 430), (430, 414, 413, 431), (431, 413, 411, 428), (412, 416, 418, 415), (415, 418, 419, 414), (414, 419, 420, 413), (413, 420, 417, 411), (407, 427, 429, 410), (410, 429, 430, 409), (409, 430, 431, 408), (408, 431, 428, 406), (27, 81, 29, 82, 448, 432, 454, 437, 443, 675, 560, 520, 599, 500, 579, 540, 619, 705, 480, 463, 469, 458, 473, 60, 57, 61), (447, 450, 449), (450, 451, 449), (451, 452, 449), (452, 448, 449), (445, 690, 685, 446), (700, 479, 481, 710), (444, 695, 690, 445), (442, 680, 695, 444), (447, 433, 436, 450), (450, 436, 435, 451), (451, 435, 434, 452), (452, 434, 432, 448), (453, 438, 441, 455), (455, 441, 440, 456), (456, 440, 439, 457), (457, 439, 437, 454), (438, 442, 444, 441), (441, 444, 445, 440), (440, 445, 446, 439), (439, 446, 443, 437), (433, 453, 455, 436), (436, 455, 456, 435), (435, 456, 457, 434), (434, 457, 454, 432), (625, 401, 403, 635), (473, 476, 475), (476, 477, 475), (477, 478, 475), (478, 474, 475), (468, 459, 462, 470), (470, 462, 461, 471), (471, 461, 460, 472), (472, 460, 458, 469), (479, 464, 467, 481), (481, 467, 466, 482), (482, 466, 465, 483), (483, 465, 463, 480), (464, 468, 470, 467), (467, 470, 471, 466), (466, 471, 472, 465), (465, 472, 469, 463), (459, 474, 478, 462), (462, 478, 477, 461), (461, 477, 476, 460), (460, 476, 473, 458), (720, 483, 480, 705), (715, 482, 483, 720), (710, 481, 482, 715), (381, 390, 386, 401, 625, 545, 505, 584, 485, 564, 525, 604, 680, 442, 438, 453, 433, 447, 73, 42, 74, 19, 64, 54, 65, 396), (564, 485, 488, 566), (566, 488, 487, 567), (567, 487, 486, 568), (568, 486, 484, 565), (569, 490, 493, 571), (571, 493, 492, 572), (572, 492, 491, 573), (573, 491, 489, 570), (574, 495, 498, 576), (576, 498, 497, 577), (577, 497, 496, 578), (578, 496, 494, 575), (579, 500, 503, 581), (581, 503, 502, 582), (582, 502, 501, 583), (583, 501, 499, 580), (584, 505, 508, 586), (586, 508, 507, 587), (587, 507, 506, 588), (588, 506, 504, 585), (589, 510, 513, 591), (591, 513, 512, 592), (592, 512, 511, 593), (593, 511, 509, 590), (594, 515, 518, 596), (596, 518, 517, 597), (597, 517, 516, 598), (598, 516, 514, 595), (599, 520, 523, 601), (601, 523, 522, 602), (602, 522, 521, 603), (603, 521, 519, 600), (604, 525, 528, 606), (606, 528, 527, 607), (607, 527, 526, 608), (608, 526, 524, 605), (609, 530, 533, 611), (611, 533, 532, 612), (612, 532, 531, 613), (613, 531, 529, 610), (614, 535, 538, 616), (616, 538, 537, 617), (617, 537, 536, 618), (618, 536, 534, 615), (619, 540, 543, 621), (621, 543, 542, 622), (622, 542, 541, 623), (623, 541, 539, 620), (505, 545, 548, 508), (508, 548, 547, 507), (507, 547, 546, 506), (506, 546, 544, 504), (510, 550, 553, 513), (513, 553, 552, 512), (512, 552, 551, 511), (511, 551, 549, 509), (515, 555, 558, 518), (518, 558, 557, 517), (517, 557, 556, 516), (516, 556, 554, 514), (520, 560, 563, 523), (523, 563, 562, 522), (522, 562, 561, 521), (521, 561, 559, 519), (525, 564, 566, 528), (528, 566, 567, 527), (527, 567, 568, 526), (526, 568, 565, 524), (530, 569, 571, 533), (533, 571, 572, 532), (532, 572, 573, 531), (531, 573, 570, 529), (535, 574, 576, 538), (538, 576, 577, 537), (537, 577, 578, 536), (536, 578, 575, 534), (540, 579, 581, 543), (543, 581, 582, 542), (542, 582, 583, 541), (541, 583, 580, 539), (485, 584, 586, 488), (488, 586, 587, 487), (487, 587, 588, 486), (486, 588, 585, 484), (490, 589, 591, 493), (493, 591, 592, 492), (492, 592, 593, 491), (491, 593, 590, 489), (495, 594, 596, 498), (498, 596, 597, 497), (497, 597, 598, 496), (496, 598, 595, 494), (500, 599, 601, 503), (503, 601, 602, 502), (502, 602, 603, 501), (501, 603, 600, 499), (634, 624, 626, 636), (636, 626, 627, 637), (637, 627, 628, 638), (638, 628, 625, 635), (639, 634, 636, 641), (641, 636, 637, 642), (642, 637, 638, 643), (643, 638, 635, 640), (644, 639, 641, 646), (646, 641, 642, 647), (647, 642, 643, 648), (648, 643, 640, 645), (629, 644, 646, 631), (631, 646, 647, 632), (632, 647, 648, 633), (633, 648, 645, 630), (624, 544, 546, 626), (626, 546, 547, 627), (627, 547, 548, 628), (628, 548, 545, 625), (630, 609, 611, 633), (633, 611, 612, 632), (632, 612, 613, 631), (631, 613, 610, 629), (654, 669, 671, 656), (656, 671, 672, 657), (657, 672, 673, 658), (658, 673, 670, 655), (669, 664, 666, 671), (671, 666, 667, 672), (672, 667, 668, 673), (673, 668, 665, 670), (664, 659, 661, 666), (666, 661, 662, 667), (667, 662, 663, 668), (668, 663, 660, 665), (659, 649, 651, 661), (661, 651, 652, 662), (662, 652, 653, 663), (663, 653, 650, 660), (550, 650, 653, 553), (553, 653, 652, 552), (552, 652, 651, 551), (551, 651, 649, 549), (655, 614, 616, 658), (658, 616, 617, 657), (657, 617, 618, 656), (656, 618, 615, 654), (679, 694, 696, 681), (681, 696, 697, 682), (682, 697, 698, 683), (683, 698, 695, 680), (694, 689, 691, 696), (696, 691, 692, 697), (697, 692, 693, 698), (698, 693, 690, 695), (689, 684, 686, 691), (691, 686, 687, 692), (692, 687, 688, 693), (693, 688, 685, 690), (684, 674, 676, 686), (686, 676, 677, 687), (687, 677, 678, 688), (688, 678, 675, 685), (560, 675, 678, 563), (563, 678, 677, 562), (562, 677, 676, 561), (561, 676, 674, 559), (680, 604, 606, 683), (683, 606, 607, 682), (682, 607, 608, 681), (681, 608, 605, 679), (709, 699, 701, 711), (711, 701, 702, 712), (712, 702, 703, 713), (713, 703, 700, 710), (714, 709, 711, 716), (716, 711, 712, 717), (717, 712, 713, 718), (718, 713, 710, 715), (719, 714, 716, 721), (721, 716, 717, 722), (722, 717, 718, 723), (723, 718, 715, 720), (704, 719, 721, 706), (706, 721, 722, 707), (707, 722, 723, 708), (708, 723, 720, 705), (555, 700, 703, 558), (558, 703, 702, 557), (557, 702, 701, 556), (556, 701, 699, 554), (705, 619, 621, 708), (708, 621, 622, 707), (707, 622, 623, 706), (706, 623, 620, 704), (554, 699, 709, 714, 719, 704, 620, 539, 580, 499, 600, 519, 559, 674, 684, 689, 694, 679, 605, 524, 565, 484, 585, 504, 544, 624, 634, 639, 644, 629, 610, 529, 570, 489, 590, 509, 549, 649, 659, 664, 669, 654, 615, 534, 575, 494, 595, 514)])
_uv = me_x.uv_layers.new(name='UV 맵')
_uv.uv.foreach_set('vector', [0.6017, 0.508, 0.617, 0.508, 0.617, 0.5233, 0.6017, 0.5233, 0.5938, 0.758, 0.625, 0.758, 0.625, 0.7812, 0.5938, 0.7812, 0.633, 0.7188, 0.6562, 0.7188, 0.6562, 0.75, 0.633, 0.75, 0.3438, 0.625, 0.367, 0.625, 0.367, 0.6562, 0.3438, 0.6562, 0.4688, 0.758, 0.5, 0.758, 0.5, 0.7812, 0.4688, 0.7812, 0.4375, 0.4688, 0.4688, 0.4688, 0.4688, 0.492, 0.4375, 0.492, 0.5, 0.758, 0.5312, 0.758, 0.5312, 0.7812, 0.5, 0.7812, 0.4767, 0.508, 0.492, 0.508, 0.492, 0.5233, 0.4767, 0.5233, 0.4142, 0.508, 0.4295, 0.508, 0.4295, 0.5233, 0.4142, 0.5233, 0.4062, 0.4062, 0.4375, 0.4062, 0.4375, 0.4375, 0.4062, 0.4375, 0.4688, 0.4062, 0.5, 0.4062, 0.5, 0.4375, 0.4688, 0.4375, 0.5392, 0.633, 0.5545, 0.633, 0.5545, 0.6483, 0.5392, 0.6483, 0.4455, 0.5392, 0.4608, 0.5392, 0.4608, 0.5545, 0.4455, 0.5545, 0.5705, 0.7267, 0.5858, 0.7267, 0.5858, 0.742, 0.5705, 0.742, 0.4142, 0.633, 0.4295, 0.633, 0.4295, 0.6483, 0.4142, 0.6483, 0.4455, 0.6642, 0.4608, 0.6642, 0.4608, 0.6795, 0.4455, 0.6795, 0.4455, 0.6017, 0.4608, 0.6017, 0.4608, 0.617, 0.4455, 0.617, 0.4062, 0.758, 0.4375, 0.758, 0.4375, 0.7812, 0.4062, 0.7812, 0.5705, 0.6642, 0.5858, 0.6642, 0.5858, 0.6795, 0.5705, 0.6795, 0.508, 0.5392, 0.5233, 0.5392, 0.5233, 0.5545, 0.508, 0.5545, 0.5312, 0.7812, 0.5625, 0.7812, 0.5625, 0.8125, 0.5312, 0.8125, 0.5938, 0.7812, 0.625, 0.7812, 0.625, 0.8125, 0.5938, 0.8125, 0.4062, 0.7812, 0.4375, 0.7812, 0.4375, 0.8125, 0.4062, 0.8125, 0.4688, 0.7812, 0.5, 0.7812, 0.5, 0.8125, 0.4688, 0.8125, 0.2812, 0.5938, 0.3125, 0.5938, 0.3125, 0.625, 0.2812, 0.625, 0.2812, 0.5312, 0.3125, 0.5312, 0.3125, 0.5625, 0.2812, 0.5625, 0.633, 0.6562, 0.6562, 0.6562, 0.6562, 0.6875, 0.633, 0.6875, 0.6562, 0.5938, 0.6875, 0.5938, 0.6875, 0.625, 0.6562, 0.625, 0.6562, 0.5312, 0.6875, 0.5312, 0.6875, 0.5625, 0.6562, 0.5625, 0.6562, 0.7188, 0.6875, 0.7188, 0.6875, 0.75, 0.6562, 0.75, 0.6562, 0.6562, 0.6875, 0.6562, 0.6875, 0.6875, 0.6562, 0.6875, 0.2812, 0.6562, 0.3125, 0.6562, 0.3125, 0.6875, 0.2812, 0.6875, 0.633, 0.5312, 0.6562, 0.5312, 0.6562, 0.5625, 0.633, 0.5625, 0.5312, 0.758, 0.5625, 0.758, 0.5625, 0.7812, 0.5312, 0.7812, 0.4455, 0.7267, 0.4608, 0.7267, 0.4608, 0.742, 0.4455, 0.742, 0.5392, 0.508, 0.5545, 0.508, 0.5545, 0.5233, 0.5392, 0.5233, 0.5312, 0.4062, 0.5625, 0.4062, 0.5625, 0.4375, 0.5312, 0.4375, 0.5625, 0.4062, 0.5938, 0.4062, 0.5938, 0.4375, 0.5625, 0.4375, 0.5, 0.4062, 0.5312, 0.4062, 0.5312, 0.4375, 0.5, 0.4375, 0.4688, 0.4688, 0.5, 0.4688, 0.5, 0.492, 0.4688, 0.492, 0.5, 0.4375, 0.5312, 0.4375, 0.5312, 0.4688, 0.5, 0.4688, 0.5312, 0.4375, 0.5625, 0.4375, 0.5625, 0.4688, 0.5312, 0.4688, 0.5705, 0.6955, 0.5858, 0.6955, 0.5858, 0.7108, 0.5705, 0.7108, 0.5705, 0.5392, 0.5858, 0.5392, 0.5858, 0.5545, 0.5705, 0.5545, 0.6017, 0.6017, 0.617, 0.6017, 0.617, 0.617, 0.6017, 0.617, 0.508, 0.6955, 0.5233, 0.6955, 0.5233, 0.7108, 0.508, 0.7108, 0.4767, 0.633, 0.492, 0.633, 0.492, 0.6483, 0.4767, 0.6483, 0.5705, 0.633, 0.5858, 0.633, 0.5858, 0.6483, 0.5705, 0.6483, 0.4767, 0.7267, 0.492, 0.7267, 0.492, 0.742, 0.4767, 0.742, 0.4767, 0.6955, 0.492, 0.6955, 0.492, 0.7108, 0.4767, 0.7108, 0.5392, 0.6642, 0.5545, 0.6642, 0.5545, 0.6795, 0.5392, 0.6795, 0.3125, 0.6562, 0.3438, 0.6562, 0.3438, 0.6875, 0.3125, 0.6875, 0.3125, 0.625, 0.3438, 0.625, 0.3438, 0.6562, 0.3125, 0.6562, 0.633, 0.5938, 0.6562, 0.5938, 0.6562, 0.625, 0.633, 0.625, 0.2812, 0.625, 0.3125, 0.625, 0.3125, 0.6562, 0.2812, 0.6562, 0.2812, 0.6875, 0.3125, 0.6875, 0.3125, 0.7188, 0.2812, 0.7188, 0.6875, 0.6562, 0.7188, 0.6562, 0.7188, 0.6875, 0.6875, 0.6875, 0.6875, 0.625, 0.7188, 0.625, 0.7188, 0.6562, 0.6875, 0.6562, 0.633, 0.6875, 0.6562, 0.6875, 0.6562, 0.7188, 0.633, 0.7188, 0.6017, 0.633, 0.617, 0.633, 0.617, 0.6483, 0.6017, 0.6483, 0.6562, 0.625, 0.6875, 0.625, 0.6875, 0.6562, 0.6562, 0.6562, 0.6017, 0.7267, 0.617, 0.7267, 0.617, 0.742, 0.6017, 0.742, 0.6017, 0.6955, 0.617, 0.6955, 0.617, 0.7108, 0.6017, 0.7108, 0.6562, 0.6875, 0.6875, 0.6875, 0.6875, 0.7188, 0.6562, 0.7188, 0.6875, 0.5312, 0.7188, 0.5312, 0.7188, 0.5625, 0.6875, 0.5625, 0.5938, 0.4062, 0.6004, 0.4062, 0.625, 0.4084, 0.625, 0.4375, 0.5938, 0.4375, 0.633, 0.5625, 0.6562, 0.5625, 0.6562, 0.5938, 0.633, 0.5938, 0.5938, 0.4688, 0.625, 0.4688, 0.625, 0.492, 0.5938, 0.492, 0.6562, 0.5, 0.6875, 0.5, 0.6875, 0.5312, 0.6562, 0.5312, 0.633, 0.625, 0.6562, 0.625, 0.6562, 0.6562, 0.633, 0.6562, 0.6017, 0.5705, 0.617, 0.5705, 0.617, 0.5858, 0.6017, 0.5858, 0.6562, 0.5625, 0.6875, 0.5625, 0.6875, 0.5938, 0.6562, 0.5938, 0.6066, 0.9688, 0.6066, 0.9843, 0.5937, 0.9843, 0.5625, 0.9843, 0.5313, 0.9843, 0.5, 0.9843, 0.4688, 0.9843, 0.4375, 0.9843, 0.4063, 0.9843, 0.3886, 0.9843, 0.3886, 0.9687, 0.3886, 0.9375, 0.3886, 0.9062, 0.3886, 0.875, 0.3886, 0.8438, 0.4062, 0.8438, 0.4375, 0.8438, 0.4688, 0.8438, 0.5, 0.8438, 0.5312, 0.8438, 0.5625, 0.8438, 0.5938, 0.8438, 0.6066, 0.8438, 0.6066, 0.875, 0.6066, 0.9062, 0.6066, 0.9375, 0.3125, 0.5312, 0.3438, 0.5312, 0.3438, 0.5625, 0.3125, 0.5625, 0.3125, 0.5, 0.3438, 0.5, 0.3438, 0.5312, 0.3125, 0.5312, 0.633, 0.5, 0.6562, 0.5, 0.6562, 0.5312, 0.633, 0.5312, 0.2812, 0.5625, 0.3125, 0.5625, 0.3125, 0.5938, 0.2812, 0.5938, 0.4375, 0.7812, 0.4688, 0.7812, 0.4688, 0.8125, 0.4375, 0.8125, 0.5625, 0.4688, 0.5938, 0.4688, 0.5938, 0.492, 0.5625, 0.492, 0.508, 0.6017, 0.5233, 0.6017, 0.5233, 0.617, 0.508, 0.617, 0.375, 0.7812, 0.4062, 0.7812, 0.4062, 0.8125, 0.375, 0.8125, 0.3438, 0.7188, 0.367, 0.7188, 0.367, 0.75, 0.3438, 0.75, 0.4375, 0.758, 0.4688, 0.758, 0.4688, 0.7812, 0.4375, 0.7812, 0.6875, 0.7188, 0.7188, 0.7188, 0.7188, 0.7316, 0.7171, 0.75, 0.6875, 0.75, 0.2812, 0.7188, 0.3125, 0.7188, 0.3125, 0.75, 0.2824, 0.75, 0.2812, 0.7364, 0.4062, 0.8125, 0.4375, 0.8125, 0.4375, 0.8438, 0.4062, 0.8438, 0.5625, 0.7812, 0.5938, 0.7812, 0.5938, 0.8125, 0.5625, 0.8125, 0.508, 0.6642, 0.5233, 0.6642, 0.5233, 0.6795, 0.508, 0.6795, 0.375, 0.4688, 0.4062, 0.4688, 0.4062, 0.492, 0.375, 0.492, 0.5, 0.7812, 0.5312, 0.7812, 0.5312, 0.8125, 0.5, 0.8125, 0.508, 0.7267, 0.5233, 0.7267, 0.5233, 0.742, 0.508, 0.742, 0.5625, 0.758, 0.5938, 0.758, 0.5938, 0.7812, 0.5625, 0.7812, 0.5, 0.8125, 0.5312, 0.8125, 0.5312, 0.8438, 0.5, 0.8438, 0.5312, 0.8125, 0.5625, 0.8125, 0.5625, 0.8438, 0.5312, 0.8438, 0.4455, 0.6955, 0.4608, 0.6955, 0.4608, 0.7108, 0.4455, 0.7108, 0.5705, 0.6017, 0.5858, 0.6017, 0.5858, 0.617, 0.5705, 0.617, 0.4767, 0.6017, 0.492, 0.6017, 0.492, 0.617, 0.4767, 0.617, 0.3438, 0.6562, 0.367, 0.6562, 0.367, 0.6875, 0.3438, 0.6875, 0.383, 0.6017, 0.3983, 0.6017, 0.3983, 0.617, 0.383, 0.617, 0.4455, 0.633, 0.4608, 0.633, 0.4608, 0.6483, 0.4455, 0.6483, 0.375, 0.758, 0.4062, 0.758, 0.4062, 0.7812, 0.375, 0.7812, 0.383, 0.6642, 0.3983, 0.6642, 0.3983, 0.6795, 0.383, 0.6795, 0.4142, 0.6642, 0.4295, 0.6642, 0.4295, 0.6795, 0.4142, 0.6795, 0.4455, 0.5705, 0.4608, 0.5705, 0.4608, 0.5858, 0.4455, 0.5858, 0.3438, 0.5625, 0.367, 0.5625, 0.367, 0.5938, 0.3438, 0.5938, 0.383, 0.633, 0.3983, 0.633, 0.3983, 0.6483, 0.383, 0.6483, 0.3438, 0.5312, 0.367, 0.5312, 0.367, 0.5625, 0.3438, 0.5625, 0.3438, 0.5, 0.367, 0.5, 0.367, 0.5312, 0.3438, 0.5312, 0.4455, 0.508, 0.4608, 0.508, 0.4608, 0.5233, 0.4455, 0.5233, 0.3438, 0.5938, 0.367, 0.5938, 0.367, 0.625, 0.3438, 0.625, 0.383, 0.5392, 0.3983, 0.5392, 0.3983, 0.5545, 0.383, 0.5545, 0.4142, 0.5392, 0.4295, 0.5392, 0.4295, 0.5545, 0.4142, 0.5545, 0.5705, 0.5705, 0.5858, 0.5705, 0.5858, 0.5858, 0.5705, 0.5858, 0.3438, 0.6875, 0.367, 0.6875, 0.367, 0.7188, 0.3438, 0.7188, 0.508, 0.508, 0.5233, 0.508, 0.5233, 0.5233, 0.508, 0.5233, 0.508, 0.5705, 0.5233, 0.5705, 0.5233, 0.5858, 0.508, 0.5858, 0.5, 0.4688, 0.5312, 0.4688, 0.5312, 0.492, 0.5, 0.492, 0.5705, 0.508, 0.5858, 0.508, 0.5858, 0.5233, 0.5705, 0.5233, 0.508, 0.633, 0.5233, 0.633, 0.5233, 0.6483, 0.508, 0.6483, 0.4767, 0.5705, 0.492, 0.5705, 0.492, 0.5858, 0.4767, 0.5858, 0.5392, 0.5392, 0.5545, 0.5392, 0.5545, 0.5545, 0.5392, 0.5545, 0.4375, 0.4062, 0.4688, 0.4062, 0.4688, 0.4375, 0.4375, 0.4375, 0.2812, 0.52, 0.283, 0.5, 0.3125, 0.5, 0.3125, 0.5312, 0.2812, 0.5312, 0.383, 0.508, 0.3983, 0.508, 0.3983, 0.5233, 0.383, 0.5233, 0.375, 0.4375, 0.4062, 0.4375, 0.4062, 0.4688, 0.375, 0.4688, 0.4062, 0.4375, 0.4375, 0.4375, 0.4375, 0.4688, 0.4062, 0.4688, 0.6875, 0.5, 0.7166, 0.5, 0.7188, 0.5246, 0.7188, 0.5312, 0.6875, 0.5312, 0.375, 0.8125, 0.4062, 0.8125, 0.4062, 0.8438, 0.3886, 0.8438, 0.375, 0.8426, 0.4062, 0.4688, 0.4375, 0.4688, 0.4375, 0.492, 0.4062, 0.492, 0.4375, 0.4375, 0.4688, 0.4375, 0.4688, 0.4688, 0.4375, 0.4688, 0.4688, 0.4375, 0.5, 0.4375, 0.5, 0.4688, 0.4688, 0.4688, 0.5392, 0.6017, 0.5545, 0.6017, 0.5545, 0.617, 0.5392, 0.617, 0.5392, 0.5705, 0.5545, 0.5705, 0.5545, 0.5858, 0.5392, 0.5858, 0.6017, 0.5392, 0.617, 0.5392, 0.617, 0.5545, 0.6017, 0.5545, 0.4142, 0.6017, 0.4295, 0.6017, 0.4295, 0.617, 0.4142, 0.617, 0.4142, 0.5705, 0.4295, 0.5705, 0.4295, 0.5858, 0.4142, 0.5858, 0.4767, 0.5392, 0.492, 0.5392, 0.492, 0.5545, 0.4767, 0.5545, 0.4142, 0.7267, 0.4295, 0.7267, 0.4295, 0.742, 0.4142, 0.742, 0.4142, 0.6955, 0.4295, 0.6955, 0.4295, 0.7108, 0.4142, 0.7108, 0.4767, 0.6642, 0.492, 0.6642, 0.492, 0.6795, 0.4767, 0.6795, 0.5625, 0.8125, 0.5938, 0.8125, 0.5938, 0.8438, 0.5625, 0.8438, 0.4375, 0.8125, 0.4688, 0.8125, 0.4688, 0.8438, 0.4375, 0.8438, 0.4688, 0.8125, 0.5, 0.8125, 0.5, 0.8438, 0.4688, 0.8438, 0.3125, 0.5938, 0.3438, 0.5938, 0.3438, 0.625, 0.3125, 0.625, 0.3125, 0.5625, 0.3438, 0.5625, 0.3438, 0.5938, 0.3125, 0.5938, 0.383, 0.5705, 0.3983, 0.5705, 0.3983, 0.5858, 0.383, 0.5858, 0.6875, 0.5938, 0.7188, 0.5938, 0.7188, 0.625, 0.6875, 0.625, 0.6875, 0.5625, 0.7188, 0.5625, 0.7188, 0.5938, 0.6875, 0.5938, 0.5938, 0.8125, 0.625, 0.8125, 0.625, 0.8421, 0.6066, 0.8438, 0.5938, 0.8438, 0.6875, 0.6875, 0.7188, 0.6875, 0.7188, 0.7188, 0.6875, 0.7188, 0.3125, 0.7188, 0.3438, 0.7188, 0.3438, 0.75, 0.3125, 0.75, 0.3125, 0.6875, 0.3438, 0.6875, 0.3438, 0.7188, 0.3125, 0.7188, 0.383, 0.6955, 0.3983, 0.6955, 0.3983, 0.7108, 0.383, 0.7108, 0.5392, 0.7267, 0.5545, 0.7267, 0.5545, 0.742, 0.5392, 0.742, 0.5392, 0.6955, 0.5545, 0.6955, 0.5545, 0.7108, 0.5392, 0.7108, 0.6017, 0.6642, 0.617, 0.6642, 0.617, 0.6795, 0.6017, 0.6795, 0.5312, 0.4688, 0.5625, 0.4688, 0.5625, 0.492, 0.5312, 0.492, 0.5625, 0.4375, 0.5938, 0.4375, 0.5938, 0.4688, 0.5625, 0.4688, 0.5938, 0.4375, 0.625, 0.4375, 0.625, 0.4688, 0.5938, 0.4688, 0.508, 0.508, 0.492, 0.508, 0.5, 0.492, 0.367, 0.625, 0.383, 0.617, 0.383, 0.633, 0.617, 0.617, 0.633, 0.625, 0.617, 0.633, 0.5, 0.758, 0.492, 0.742, 0.508, 0.742, 0.492, 0.617, 0.508, 0.617, 0.508, 0.633, 0.492, 0.633, 0.4455, 0.508, 0.4295, 0.508, 0.4375, 0.492, 0.367, 0.5625, 0.383, 0.5545, 0.383, 0.5705, 0.617, 0.6795, 0.633, 0.6875, 0.617, 0.6955, 0.4375, 0.758, 0.4295, 0.742, 0.4455, 0.742, 0.5705, 0.508, 0.5545, 0.508, 0.5625, 0.492, 0.367, 0.6875, 0.383, 0.6795, 0.383, 0.6955, 0.617, 0.5545, 0.633, 0.5625, 0.617, 0.5705, 0.5625, 0.758, 0.5545, 0.742, 0.5705, 0.742, 0.492, 0.6795, 0.508, 0.6795, 0.508, 0.6955, 0.492, 0.6955, 0.492, 0.5545, 0.508, 0.5545, 0.508, 0.5705, 0.492, 0.5705, 0.4455, 0.633, 0.4295, 0.633, 0.4295, 0.617, 0.4455, 0.617, 0.5705, 0.633, 0.5545, 0.633, 0.5545, 0.617, 0.5705, 0.617, 0.5545, 0.5545, 0.5705, 0.5545, 0.5705, 0.5705, 0.5545, 0.5705, 0.4295, 0.5545, 0.4455, 0.5545, 0.4455, 0.5705, 0.4295, 0.5705, 0.4295, 0.6795, 0.4455, 0.6795, 0.4455, 0.6955, 0.4295, 0.6955, 0.5545, 0.6795, 0.5705, 0.6795, 0.5705, 0.6955, 0.5545, 0.6955, 0.4062, 0.492, 0.4142, 0.508, 0.3983, 0.508, 0.383, 0.5233, 0.383, 0.5392, 0.367, 0.5312, 0.617, 0.7267, 0.617, 0.7108, 0.633, 0.7188, 0.3983, 0.742, 0.4142, 0.742, 0.4062, 0.758, 0.5233, 0.508, 0.5312, 0.492, 0.5392, 0.508, 0.383, 0.6483, 0.383, 0.6642, 0.367, 0.6562, 0.617, 0.6017, 0.617, 0.5858, 0.633, 0.5938, 0.5233, 0.742, 0.5392, 0.742, 0.5312, 0.758, 0.492, 0.7267, 0.492, 0.7108, 0.508, 0.7108, 0.508, 0.7267, 0.492, 0.6017, 0.492, 0.5858, 0.508, 0.5858, 0.508, 0.6017, 0.3983, 0.617, 0.4142, 0.617, 0.4142, 0.633, 0.3983, 0.633, 0.5233, 0.617, 0.5392, 0.617, 0.5392, 0.633, 0.5233, 0.633, 0.4688, 0.492, 0.4767, 0.508, 0.4608, 0.508, 0.383, 0.5858, 0.383, 0.6017, 0.367, 0.5938, 0.617, 0.6642, 0.617, 0.6483, 0.633, 0.6562, 0.4608, 0.742, 0.4767, 0.742, 0.4688, 0.758, 0.5938, 0.492, 0.6017, 0.508, 0.5858, 0.508, 0.383, 0.7108, 0.383, 0.7267, 0.367, 0.7188, 0.617, 0.5392, 0.617, 0.5233, 0.633, 0.5312, 0.5858, 0.742, 0.6017, 0.742, 0.5938, 0.758, 0.492, 0.6642, 0.492, 0.6483, 0.508, 0.6483, 0.508, 0.6642, 0.508, 0.5392, 0.492, 0.5392, 0.492, 0.5233, 0.508, 0.5233, 0.4608, 0.617, 0.4767, 0.617, 0.4767, 0.633, 0.4608, 0.633, 0.5858, 0.617, 0.6017, 0.617, 0.6017, 0.633, 0.5858, 0.633, 0.5705, 0.6017, 0.5545, 0.6017, 0.5545, 0.5858, 0.5705, 0.5858, 0.5545, 0.5392, 0.5545, 0.5233, 0.5705, 0.5233, 0.5705, 0.5392, 0.5233, 0.5705, 0.5233, 0.5545, 0.5392, 0.5545, 0.5392, 0.5705, 0.5858, 0.5705, 0.5858, 0.5545, 0.6017, 0.5545, 0.6017, 0.5705, 0.4455, 0.6017, 0.4295, 0.6017, 0.4295, 0.5858, 0.4455, 0.5858, 0.4295, 0.5392, 0.4295, 0.5233, 0.4455, 0.5233, 0.4455, 0.5392, 0.3983, 0.5705, 0.3983, 0.5545, 0.4142, 0.5545, 0.4142, 0.5705, 0.4608, 0.5705, 0.4608, 0.5545, 0.4767, 0.5545, 0.4767, 0.5705, 0.4455, 0.7267, 0.4295, 0.7267, 0.4295, 0.7108, 0.4455, 0.7108, 0.4295, 0.6642, 0.4295, 0.6483, 0.4455, 0.6483, 0.4455, 0.6642, 0.3983, 0.6955, 0.3983, 0.6795, 0.4142, 0.6795, 0.4142, 0.6955, 0.4608, 0.6955, 0.4608, 0.6795, 0.4767, 0.6795, 0.4767, 0.6955, 0.5705, 0.7267, 0.5545, 0.7267, 0.5545, 0.7108, 0.5705, 0.7108, 0.5545, 0.6642, 0.5545, 0.6483, 0.5705, 0.6483, 0.5705, 0.6642, 0.5233, 0.6955, 0.5233, 0.6795, 0.5392, 0.6795, 0.5392, 0.6955, 0.5858, 0.6955, 0.5858, 0.6795, 0.6017, 0.6795, 0.6017, 0.6955, 0.6017, 0.6642, 0.5858, 0.6642, 0.5858, 0.6483, 0.6017, 0.6483, 0.5392, 0.6642, 0.5233, 0.6642, 0.5233, 0.6483, 0.5392, 0.6483, 0.5392, 0.7267, 0.5233, 0.7267, 0.5233, 0.7108, 0.5392, 0.7108, 0.4767, 0.6642, 0.4608, 0.6642, 0.4608, 0.6483, 0.4767, 0.6483, 0.4142, 0.6642, 0.3983, 0.6642, 0.3983, 0.6483, 0.4142, 0.6483, 0.4142, 0.7267, 0.3983, 0.7267, 0.3983, 0.7108, 0.4142, 0.7108, 0.4767, 0.5392, 0.4608, 0.5392, 0.4608, 0.5233, 0.4767, 0.5233, 0.4142, 0.5392, 0.3983, 0.5392, 0.3983, 0.5233, 0.4142, 0.5233, 0.4142, 0.6017, 0.3983, 0.6017, 0.3983, 0.5858, 0.4142, 0.5858, 0.6017, 0.5392, 0.5858, 0.5392, 0.5858, 0.5233, 0.6017, 0.5233, 0.5392, 0.5392, 0.5233, 0.5392, 0.5233, 0.5233, 0.5392, 0.5233, 0.5392, 0.6017, 0.5233, 0.6017, 0.5233, 0.5858, 0.5392, 0.5858, 0.6017, 0.6017, 0.5858, 0.6017, 0.5858, 0.5858, 0.6017, 0.5858, 0.4767, 0.6017, 0.4608, 0.6017, 0.4608, 0.5858, 0.4767, 0.5858, 0.4767, 0.7267, 0.4608, 0.7267, 0.4608, 0.7108, 0.4767, 0.7108, 0.6017, 0.7267, 0.5858, 0.7267, 0.5858, 0.7108, 0.6017, 0.7108, 0.3983, 0.508, 0.383, 0.508, 0.375, 0.492, 0.4062, 0.492, 0.367, 0.5312, 0.367, 0.5, 0.383, 0.508, 0.383, 0.5233, 0.633, 0.7188, 0.633, 0.75, 0.617, 0.742, 0.617, 0.7267, 0.4062, 0.758, 0.375, 0.758, 0.383, 0.742, 0.3983, 0.742, 0.5233, 0.508, 0.508, 0.508, 0.5, 0.492, 0.5312, 0.492, 0.367, 0.6562, 0.367, 0.625, 0.383, 0.633, 0.383, 0.6483, 0.633, 0.5938, 0.633, 0.625, 0.617, 0.617, 0.617, 0.6017, 0.5312, 0.758, 0.5, 0.758, 0.508, 0.742, 0.5233, 0.742, 0.508, 0.7267, 0.508, 0.742, 0.492, 0.742, 0.492, 0.7267, 0.508, 0.6017, 0.508, 0.617, 0.492, 0.617, 0.492, 0.6017, 0.3983, 0.633, 0.383, 0.633, 0.383, 0.617, 0.3983, 0.617, 0.5233, 0.633, 0.508, 0.633, 0.508, 0.617, 0.5233, 0.617, 0.4608, 0.508, 0.4455, 0.508, 0.4375, 0.492, 0.4688, 0.492, 0.367, 0.5938, 0.367, 0.5625, 0.383, 0.5705, 0.383, 0.5858, 0.633, 0.6562, 0.633, 0.6875, 0.617, 0.6795, 0.617, 0.6642, 0.4688, 0.758, 0.4375, 0.758, 0.4455, 0.742, 0.4608, 0.742, 0.5858, 0.508, 0.5705, 0.508, 0.5625, 0.492, 0.5938, 0.492, 0.367, 0.7188, 0.367, 0.6875, 0.383, 0.6955, 0.383, 0.7108, 0.633, 0.5312, 0.633, 0.5625, 0.617, 0.5545, 0.617, 0.5392, 0.5938, 0.758, 0.5625, 0.758, 0.5705, 0.742, 0.5858, 0.742, 0.508, 0.6642, 0.508, 0.6795, 0.492, 0.6795, 0.492, 0.6642, 0.508, 0.5392, 0.508, 0.5545, 0.492, 0.5545, 0.492, 0.5392, 0.4608, 0.633, 0.4455, 0.633, 0.4455, 0.617, 0.4608, 0.617, 0.5858, 0.633, 0.5705, 0.633, 0.5705, 0.617, 0.5858, 0.617, 0.5705, 0.6017, 0.5705, 0.617, 0.5545, 0.617, 0.5545, 0.6017, 0.5705, 0.5392, 0.5705, 0.5545, 0.5545, 0.5545, 0.5545, 0.5392, 0.5233, 0.5705, 0.508, 0.5705, 0.508, 0.5545, 0.5233, 0.5545, 0.5858, 0.5705, 0.5705, 0.5705, 0.5705, 0.5545, 0.5858, 0.5545, 0.4455, 0.6017, 0.4455, 0.617, 0.4295, 0.617, 0.4295, 0.6017, 0.4455, 0.5392, 0.4455, 0.5545, 0.4295, 0.5545, 0.4295, 0.5392, 0.3983, 0.5705, 0.383, 0.5705, 0.383, 0.5545, 0.3983, 0.5545, 0.4608, 0.5705, 0.4455, 0.5705, 0.4455, 0.5545, 0.4608, 0.5545, 0.4455, 0.7267, 0.4455, 0.742, 0.4295, 0.742, 0.4295, 0.7267, 0.4455, 0.6642, 0.4455, 0.6795, 0.4295, 0.6795, 0.4295, 0.6642, 0.3983, 0.6955, 0.383, 0.6955, 0.383, 0.6795, 0.3983, 0.6795, 0.4608, 0.6955, 0.4455, 0.6955, 0.4455, 0.6795, 0.4608, 0.6795, 0.5705, 0.7267, 0.5705, 0.742, 0.5545, 0.742, 0.5545, 0.7267, 0.5705, 0.6642, 0.5705, 0.6795, 0.5545, 0.6795, 0.5545, 0.6642, 0.5233, 0.6955, 0.508, 0.6955, 0.508, 0.6795, 0.5233, 0.6795, 0.5858, 0.6955, 0.5705, 0.6955, 0.5705, 0.6795, 0.5858, 0.6795, 0.4295, 0.508, 0.4142, 0.508, 0.4062, 0.492, 0.4375, 0.492, 0.367, 0.5625, 0.367, 0.5312, 0.383, 0.5392, 0.383, 0.5545, 0.633, 0.6875, 0.633, 0.7188, 0.617, 0.7108, 0.617, 0.6955, 0.4375, 0.758, 0.4062, 0.758, 0.4142, 0.742, 0.4295, 0.742, 0.5545, 0.508, 0.5392, 0.508, 0.5312, 0.492, 0.5625, 0.492, 0.367, 0.6875, 0.367, 0.6562, 0.383, 0.6642, 0.383, 0.6795, 0.633, 0.5625, 0.633, 0.5938, 0.617, 0.5858, 0.617, 0.5705, 0.5625, 0.758, 0.5312, 0.758, 0.5392, 0.742, 0.5545, 0.742, 0.508, 0.6955, 0.508, 0.7108, 0.492, 0.7108, 0.492, 0.6955, 0.508, 0.5705, 0.508, 0.5858, 0.492, 0.5858, 0.492, 0.5705, 0.4295, 0.633, 0.4142, 0.633, 0.4142, 0.617, 0.4295, 0.617, 0.5545, 0.633, 0.5392, 0.633, 0.5392, 0.617, 0.5545, 0.617, 0.492, 0.508, 0.4767, 0.508, 0.4688, 0.492, 0.5, 0.492, 0.367, 0.625, 0.367, 0.5938, 0.383, 0.6017, 0.383, 0.617, 0.633, 0.625, 0.633, 0.6562, 0.617, 0.6483, 0.617, 0.633, 0.5, 0.758, 0.4688, 0.758, 0.4767, 0.742, 0.492, 0.742, 0.617, 0.508, 0.6017, 0.508, 0.5938, 0.492, 0.625, 0.492, 0.367, 0.75, 0.367, 0.7188, 0.383, 0.7267, 0.383, 0.742, 0.633, 0.5, 0.633, 0.5312, 0.617, 0.5233, 0.617, 0.508, 0.625, 0.758, 0.5938, 0.758, 0.6017, 0.742, 0.617, 0.742, 0.508, 0.633, 0.508, 0.6483, 0.492, 0.6483, 0.492, 0.633, 0.508, 0.508, 0.508, 0.5233, 0.492, 0.5233, 0.492, 0.508, 0.492, 0.633, 0.4767, 0.633, 0.4767, 0.617, 0.492, 0.617, 0.617, 0.633, 0.6017, 0.633, 0.6017, 0.617, 0.617, 0.617, 0.5705, 0.5705, 0.5705, 0.5858, 0.5545, 0.5858, 0.5545, 0.5705, 0.5705, 0.508, 0.5705, 0.5233, 0.5545, 0.5233, 0.5545, 0.508, 0.5545, 0.5705, 0.5392, 0.5705, 0.5392, 0.5545, 0.5545, 0.5545, 0.617, 0.5705, 0.6017, 0.5705, 0.6017, 0.5545, 0.617, 0.5545, 0.4455, 0.5705, 0.4455, 0.5858, 0.4295, 0.5858, 0.4295, 0.5705, 0.4455, 0.508, 0.4455, 0.5233, 0.4295, 0.5233, 0.4295, 0.508, 0.4295, 0.5705, 0.4142, 0.5705, 0.4142, 0.5545, 0.4295, 0.5545, 0.492, 0.5705, 0.4767, 0.5705, 0.4767, 0.5545, 0.492, 0.5545, 0.4455, 0.6955, 0.4455, 0.7108, 0.4295, 0.7108, 0.4295, 0.6955, 0.4455, 0.633, 0.4455, 0.6483, 0.4295, 0.6483, 0.4295, 0.633, 0.4295, 0.6955, 0.4142, 0.6955, 0.4142, 0.6795, 0.4295, 0.6795, 0.492, 0.6955, 0.4767, 0.6955, 0.4767, 0.6795, 0.492, 0.6795, 0.5705, 0.6955, 0.5705, 0.7108, 0.5545, 0.7108, 0.5545, 0.6955, 0.5705, 0.633, 0.5705, 0.6483, 0.5545, 0.6483, 0.5545, 0.633, 0.5545, 0.6955, 0.5392, 0.6955, 0.5392, 0.6795, 0.5545, 0.6795, 0.617, 0.6955, 0.6017, 0.6955, 0.6017, 0.6795, 0.617, 0.6795, 0.6017, 0.6642, 0.6017, 0.6795, 0.5858, 0.6795, 0.5858, 0.6642, 0.6017, 0.633, 0.6017, 0.6483, 0.5858, 0.6483, 0.5858, 0.633, 0.5858, 0.6642, 0.5705, 0.6642, 0.5705, 0.6483, 0.5858, 0.6483, 0.617, 0.6642, 0.6017, 0.6642, 0.6017, 0.6483, 0.617, 0.6483, 0.5392, 0.6642, 0.5392, 0.6795, 0.5233, 0.6795, 0.5233, 0.6642, 0.5392, 0.633, 0.5392, 0.6483, 0.5233, 0.6483, 0.5233, 0.633, 0.5233, 0.6642, 0.508, 0.6642, 0.508, 0.6483, 0.5233, 0.6483, 0.5545, 0.6642, 0.5392, 0.6642, 0.5392, 0.6483, 0.5545, 0.6483, 0.5392, 0.7267, 0.5392, 0.742, 0.5233, 0.742, 0.5233, 0.7267, 0.5392, 0.6955, 0.5392, 0.7108, 0.5233, 0.7108, 0.5233, 0.6955, 0.5233, 0.7267, 0.508, 0.7267, 0.508, 0.7108, 0.5233, 0.7108, 0.5545, 0.7267, 0.5392, 0.7267, 0.5392, 0.7108, 0.5545, 0.7108, 0.4767, 0.6642, 0.4767, 0.6795, 0.4608, 0.6795, 0.4608, 0.6642, 0.4767, 0.633, 0.4767, 0.6483, 0.4608, 0.6483, 0.4608, 0.633, 0.4608, 0.6642, 0.4455, 0.6642, 0.4455, 0.6483, 0.4608, 0.6483, 0.492, 0.6642, 0.4767, 0.6642, 0.4767, 0.6483, 0.492, 0.6483, 0.4142, 0.6642, 0.4142, 0.6795, 0.3983, 0.6795, 0.3983, 0.6642, 0.4142, 0.633, 0.4142, 0.6483, 0.3983, 0.6483, 0.3983, 0.633, 0.3983, 0.6642, 0.383, 0.6642, 0.383, 0.6483, 0.3983, 0.6483, 0.4295, 0.6642, 0.4142, 0.6642, 0.4142, 0.6483, 0.4295, 0.6483, 0.4142, 0.7267, 0.4142, 0.742, 0.3983, 0.742, 0.3983, 0.7267, 0.4142, 0.6955, 0.4142, 0.7108, 0.3983, 0.7108, 0.3983, 0.6955, 0.3983, 0.7267, 0.383, 0.7267, 0.383, 0.7108, 0.3983, 0.7108, 0.4295, 0.7267, 0.4142, 0.7267, 0.4142, 0.7108, 0.4295, 0.7108, 0.4767, 0.5392, 0.4767, 0.5545, 0.4608, 0.5545, 0.4608, 0.5392, 0.4767, 0.508, 0.4767, 0.5233, 0.4608, 0.5233, 0.4608, 0.508, 0.4608, 0.5392, 0.4455, 0.5392, 0.4455, 0.5233, 0.4608, 0.5233, 0.492, 0.5392, 0.4767, 0.5392, 0.4767, 0.5233, 0.492, 0.5233, 0.4142, 0.5392, 0.4142, 0.5545, 0.3983, 0.5545, 0.3983, 0.5392, 0.4142, 0.508, 0.4142, 0.5233, 0.3983, 0.5233, 0.3983, 0.508, 0.3983, 0.5392, 0.383, 0.5392, 0.383, 0.5233, 0.3983, 0.5233, 0.4295, 0.5392, 0.4142, 0.5392, 0.4142, 0.5233, 0.4295, 0.5233, 0.4142, 0.6017, 0.4142, 0.617, 0.3983, 0.617, 0.3983, 0.6017, 0.4142, 0.5705, 0.4142, 0.5858, 0.3983, 0.5858, 0.3983, 0.5705, 0.3983, 0.6017, 0.383, 0.6017, 0.383, 0.5858, 0.3983, 0.5858, 0.4295, 0.6017, 0.4142, 0.6017, 0.4142, 0.5858, 0.4295, 0.5858, 0.6017, 0.5392, 0.6017, 0.5545, 0.5858, 0.5545, 0.5858, 0.5392, 0.6017, 0.508, 0.6017, 0.5233, 0.5858, 0.5233, 0.5858, 0.508, 0.5858, 0.5392, 0.5705, 0.5392, 0.5705, 0.5233, 0.5858, 0.5233, 0.617, 0.5392, 0.6017, 0.5392, 0.6017, 0.5233, 0.617, 0.5233, 0.5392, 0.5392, 0.5392, 0.5545, 0.5233, 0.5545, 0.5233, 0.5392, 0.5392, 0.508, 0.5392, 0.5233, 0.5233, 0.5233, 0.5233, 0.508, 0.5233, 0.5392, 0.508, 0.5392, 0.508, 0.5233, 0.5233, 0.5233, 0.5545, 0.5392, 0.5392, 0.5392, 0.5392, 0.5233, 0.5545, 0.5233, 0.5392, 0.6017, 0.5392, 0.617, 0.5233, 0.617, 0.5233, 0.6017, 0.5392, 0.5705, 0.5392, 0.5858, 0.5233, 0.5858, 0.5233, 0.5705, 0.5233, 0.6017, 0.508, 0.6017, 0.508, 0.5858, 0.5233, 0.5858, 0.5545, 0.6017, 0.5392, 0.6017, 0.5392, 0.5858, 0.5545, 0.5858, 0.6017, 0.6017, 0.6017, 0.617, 0.5858, 0.617, 0.5858, 0.6017, 0.6017, 0.5705, 0.6017, 0.5858, 0.5858, 0.5858, 0.5858, 0.5705, 0.5858, 0.6017, 0.5705, 0.6017, 0.5705, 0.5858, 0.5858, 0.5858, 0.617, 0.6017, 0.6017, 0.6017, 0.6017, 0.5858, 0.617, 0.5858, 0.4767, 0.6017, 0.4767, 0.617, 0.4608, 0.617, 0.4608, 0.6017, 0.4767, 0.5705, 0.4767, 0.5858, 0.4608, 0.5858, 0.4608, 0.5705, 0.4608, 0.6017, 0.4455, 0.6017, 0.4455, 0.5858, 0.4608, 0.5858, 0.492, 0.6017, 0.4767, 0.6017, 0.4767, 0.5858, 0.492, 0.5858, 0.4767, 0.7267, 0.4767, 0.742, 0.4608, 0.742, 0.4608, 0.7267, 0.4767, 0.6955, 0.4767, 0.7108, 0.4608, 0.7108, 0.4608, 0.6955, 0.4608, 0.7267, 0.4455, 0.7267, 0.4455, 0.7108, 0.4608, 0.7108, 0.492, 0.7267, 0.4767, 0.7267, 0.4767, 0.7108, 0.492, 0.7108, 0.6017, 0.7267, 0.6017, 0.742, 0.5858, 0.742, 0.5858, 0.7267, 0.6017, 0.6955, 0.6017, 0.7108, 0.5858, 0.7108, 0.5858, 0.6955, 0.5858, 0.7267, 0.5705, 0.7267, 0.5705, 0.7108, 0.5858, 0.7108, 0.617, 0.7267, 0.6017, 0.7267, 0.6017, 0.7108, 0.617, 0.7108, 0.383, 0.7267, 0.3983, 0.7267, 0.3983, 0.742, 0.383, 0.742, 0.8593, 0.7188, 0.8593, 0.7316, 0.8438, 0.7316, 0.8125, 0.7316, 0.7813, 0.7316, 0.75, 0.7316, 0.7188, 0.7316, 0.7188, 0.7188, 0.7188, 0.6875, 0.7188, 0.6562, 0.7188, 0.625, 0.7188, 0.5938, 0.7188, 0.5625, 0.7188, 0.5312, 0.7188, 0.5246, 0.75, 0.5246, 0.7812, 0.5246, 0.8125, 0.5246, 0.8437, 0.5246, 0.8593, 0.5246, 0.8593, 0.5312, 0.8593, 0.5625, 0.8593, 0.5938, 0.8593, 0.625, 0.8593, 0.6562, 0.8593, 0.6875, 0.2801, 0.75, 0.2805, 0.749, 0.2824, 0.75, 0.2805, 0.749, 0.2812, 0.746, 0.2824, 0.75, 0.2812, 0.746, 0.2812, 0.7416, 0.2824, 0.75, 0.2812, 0.7416, 0.2812, 0.7364, 0.2824, 0.75, 0.2188, 0.7364, 0.25, 0.7364, 0.25, 0.7416, 0.2188, 0.7416, 0.2188, 0.7416, 0.25, 0.7416, 0.25, 0.75, 0.2188, 0.75, 0.375, 0.9062, 0.375, 0.875, 0.3834, 0.875, 0.3834, 0.9063, 0.3834, 0.9063, 0.3834, 0.875, 0.3886, 0.875, 0.3886, 0.9062, 0.1562, 0.7364, 0.1875, 0.7364, 0.1875, 0.7416, 0.1562, 0.7416, 0.1562, 0.7416, 0.1875, 0.7416, 0.1875, 0.75, 0.1562, 0.75, 0.375, 0.9688, 0.375, 0.9375, 0.3834, 0.9375, 0.3834, 0.9687, 0.3834, 0.9687, 0.3834, 0.9375, 0.3886, 0.9375, 0.3886, 0.9687, 0.1875, 0.7364, 0.2188, 0.7364, 0.2188, 0.7416, 0.1875, 0.7416, 0.1875, 0.7416, 0.2188, 0.7416, 0.2188, 0.75, 0.1875, 0.75, 0.375, 0.9375, 0.375, 0.9062, 0.3834, 0.9063, 0.3834, 0.9375, 0.3834, 0.9375, 0.3834, 0.9063, 0.3886, 0.9062, 0.3886, 0.9375, 0.25, 0.7364, 0.2812, 0.7364, 0.2812, 0.7416, 0.25, 0.7416, 0.25, 0.7416, 0.2812, 0.7416, 0.2812, 0.75, 0.25, 0.75, 0.375, 0.875, 0.375, 0.8438, 0.3834, 0.8438, 0.3834, 0.875, 0.3834, 0.875, 0.3834, 0.8438, 0.3886, 0.8438, 0.3886, 0.875, 0.3834, 0.9843, 0.3834, 0.9687, 0.3886, 0.9687, 0.3886, 0.9843, 0.375, 0.9843, 0.375, 0.9688, 0.3834, 0.9687, 0.3834, 0.9843, 0.6137, 0.9687, 0.6137, 0.9843, 0.6066, 0.9843, 0.6066, 0.9688, 0.1407, 0.7416, 0.1562, 0.7416, 0.1562, 0.75, 0.1407, 0.75, 0.375, 0.408, 0.395, 0.4062, 0.4062, 0.4062, 0.4062, 0.4375, 0.375, 0.4375, 0.625, 0.8438, 0.6236, 0.8438, 0.625, 0.8421, 0.6236, 0.8438, 0.6196, 0.8438, 0.625, 0.8421, 0.6196, 0.8438, 0.6137, 0.8438, 0.625, 0.8421, 0.6137, 0.8438, 0.6066, 0.8438, 0.625, 0.8421, 0.625, 0.9688, 0.625, 0.9843, 0.6137, 0.9843, 0.6137, 0.9687, 0.3873, 0.2813, 0.3873, 0.2657, 0.395, 0.2657, 0.395, 0.2812, 0.8437, 0.7387, 0.8593, 0.7387, 0.8593, 0.75, 0.8438, 0.75, 0.8438, 0.7316, 0.8593, 0.7316, 0.8593, 0.7387, 0.8437, 0.7387, 0.7188, 0.7316, 0.75, 0.7316, 0.75, 0.7387, 0.7188, 0.7387, 0.7188, 0.7387, 0.75, 0.7387, 0.75, 0.75, 0.7188, 0.75, 0.625, 0.8438, 0.625, 0.875, 0.6137, 0.875, 0.6137, 0.8438, 0.6137, 0.8438, 0.6137, 0.875, 0.6066, 0.875, 0.6066, 0.8438, 0.7813, 0.7316, 0.8125, 0.7316, 0.8125, 0.7387, 0.7812, 0.7387, 0.7812, 0.7387, 0.8125, 0.7387, 0.8125, 0.75, 0.7812, 0.75, 0.625, 0.9062, 0.625, 0.9375, 0.6137, 0.9375, 0.6137, 0.9062, 0.6137, 0.9062, 0.6137, 0.9375, 0.6066, 0.9375, 0.6066, 0.9062, 0.8125, 0.7316, 0.8438, 0.7316, 0.8437, 0.7387, 0.8125, 0.7387, 0.8125, 0.7387, 0.8437, 0.7387, 0.8438, 0.75, 0.8125, 0.75, 0.625, 0.9375, 0.625, 0.9688, 0.6137, 0.9687, 0.6137, 0.9375, 0.6137, 0.9375, 0.6137, 0.9687, 0.6066, 0.9688, 0.6066, 0.9375, 0.75, 0.7316, 0.7813, 0.7316, 0.7812, 0.7387, 0.75, 0.7387, 0.75, 0.7387, 0.7812, 0.7387, 0.7812, 0.75, 0.75, 0.75, 0.625, 0.875, 0.625, 0.9062, 0.6137, 0.9062, 0.6137, 0.875, 0.6137, 0.875, 0.6137, 0.9062, 0.6066, 0.9062, 0.6066, 0.875, 0.5, 0.4062, 0.4688, 0.4062, 0.4375, 0.4062, 0.4062, 0.4062, 0.395, 0.4062, 0.395, 0.375, 0.395, 0.3437, 0.395, 0.3125, 0.395, 0.2812, 0.395, 0.2657, 0.4062, 0.2657, 0.4375, 0.2657, 0.4688, 0.2657, 0.5, 0.2657, 0.5312, 0.2657, 0.5625, 0.2657, 0.5938, 0.2657, 0.6004, 0.2657, 0.6004, 0.2812, 0.6004, 0.3125, 0.6004, 0.3438, 0.6004, 0.375, 0.6004, 0.4062, 0.5938, 0.4062, 0.5625, 0.4062, 0.5312, 0.4062, 0.2812, 0.52, 0.2811, 0.5123, 0.283, 0.5, 0.2811, 0.5123, 0.2812, 0.5059, 0.283, 0.5, 0.2812, 0.5059, 0.2812, 0.5015, 0.283, 0.5, 0.2812, 0.5015, 0.2812, 0.5, 0.283, 0.5, 0.375, 0.2812, 0.375, 0.2657, 0.3873, 0.2657, 0.3873, 0.2813, 0.8593, 0.5246, 0.8437, 0.5246, 0.8438, 0.5152, 0.8593, 0.5152, 0.1562, 0.5123, 0.1407, 0.5123, 0.1407, 0.5, 0.1562, 0.5, 0.1562, 0.52, 0.1407, 0.52, 0.1407, 0.5123, 0.1562, 0.5123, 0.2812, 0.52, 0.25, 0.52, 0.25, 0.5123, 0.2812, 0.5123, 0.2812, 0.5123, 0.25, 0.5123, 0.25, 0.5, 0.2812, 0.5, 0.375, 0.4062, 0.375, 0.375, 0.3873, 0.375, 0.3873, 0.4062, 0.3873, 0.4062, 0.3873, 0.375, 0.395, 0.375, 0.395, 0.4062, 0.2188, 0.52, 0.1875, 0.52, 0.1875, 0.5123, 0.2187, 0.5123, 0.2187, 0.5123, 0.1875, 0.5123, 0.1875, 0.5, 0.2188, 0.5, 0.375, 0.3438, 0.375, 0.3125, 0.3873, 0.3125, 0.3873, 0.3437, 0.3873, 0.3437, 0.3873, 0.3125, 0.395, 0.3125, 0.395, 0.3437, 0.1875, 0.52, 0.1562, 0.52, 0.1562, 0.5123, 0.1875, 0.5123, 0.1875, 0.5123, 0.1562, 0.5123, 0.1562, 0.5, 0.1875, 0.5, 0.375, 0.3125, 0.375, 0.2812, 0.3873, 0.2813, 0.3873, 0.3125, 0.3873, 0.3125, 0.3873, 0.2813, 0.395, 0.2812, 0.395, 0.3125, 0.25, 0.52, 0.2188, 0.52, 0.2187, 0.5123, 0.25, 0.5123, 0.25, 0.5123, 0.2187, 0.5123, 0.2188, 0.5, 0.25, 0.5, 0.375, 0.375, 0.375, 0.3438, 0.3873, 0.3437, 0.3873, 0.375, 0.3873, 0.375, 0.3873, 0.3437, 0.395, 0.3437, 0.395, 0.375, 0.1407, 0.7364, 0.1562, 0.7364, 0.1562, 0.7416, 0.1407, 0.7416, 0.6004, 0.4062, 0.6098, 0.4062, 0.625, 0.4084, 0.6098, 0.4062, 0.6178, 0.4062, 0.625, 0.4084, 0.6178, 0.4062, 0.6231, 0.4062, 0.625, 0.4084, 0.6231, 0.4062, 0.625, 0.4062, 0.625, 0.4084, 0.7812, 0.5246, 0.75, 0.5246, 0.75, 0.5152, 0.7812, 0.5152, 0.7812, 0.5152, 0.75, 0.5152, 0.75, 0.5, 0.7812, 0.5, 0.625, 0.3438, 0.625, 0.375, 0.6098, 0.375, 0.6098, 0.3438, 0.6098, 0.3438, 0.6098, 0.375, 0.6004, 0.375, 0.6004, 0.3438, 0.8437, 0.5246, 0.8125, 0.5246, 0.8125, 0.5152, 0.8438, 0.5152, 0.8438, 0.5152, 0.8125, 0.5152, 0.8125, 0.5, 0.8438, 0.5, 0.625, 0.2812, 0.625, 0.3125, 0.6098, 0.3125, 0.6098, 0.2812, 0.6098, 0.2812, 0.6098, 0.3125, 0.6004, 0.3125, 0.6004, 0.2812, 0.8125, 0.5246, 0.7812, 0.5246, 0.7812, 0.5152, 0.8125, 0.5152, 0.8125, 0.5152, 0.7812, 0.5152, 0.7812, 0.5, 0.8125, 0.5, 0.625, 0.3125, 0.625, 0.3438, 0.6098, 0.3438, 0.6098, 0.3125, 0.6098, 0.3125, 0.6098, 0.3438, 0.6004, 0.3438, 0.6004, 0.3125, 0.75, 0.5246, 0.7188, 0.5246, 0.7188, 0.5152, 0.75, 0.5152, 0.75, 0.5152, 0.7188, 0.5152, 0.7188, 0.5, 0.75, 0.5, 0.625, 0.375, 0.625, 0.4062, 0.6098, 0.4062, 0.6098, 0.375, 0.6098, 0.375, 0.6098, 0.4062, 0.6004, 0.4062, 0.6004, 0.375, 0.6098, 0.2657, 0.6098, 0.2812, 0.6004, 0.2812, 0.6004, 0.2657, 0.625, 0.2657, 0.625, 0.2812, 0.6098, 0.2812, 0.6098, 0.2657, 0.8593, 0.5152, 0.8438, 0.5152, 0.8438, 0.5, 0.8593, 0.5, 0.25, 0.7364, 0.2188, 0.7364, 0.1875, 0.7364, 0.1562, 0.7364, 0.1407, 0.7364, 0.1407, 0.7188, 0.1407, 0.6875, 0.1407, 0.6563, 0.1407, 0.625, 0.1407, 0.5938, 0.1407, 0.5625, 0.1407, 0.5312, 0.1407, 0.52, 0.1562, 0.52, 0.1875, 0.52, 0.2188, 0.52, 0.25, 0.52, 0.2812, 0.52, 0.2812, 0.5312, 0.2812, 0.5625, 0.2812, 0.5938, 0.2812, 0.625, 0.2812, 0.6562, 0.2812, 0.6875, 0.2812, 0.7188, 0.2812, 0.7364, 0.1407, 0.5938, 0.1407, 0.625, 0.1347, 0.625, 0.1347, 0.5937, 0.1347, 0.5937, 0.1347, 0.625, 0.125, 0.625, 0.125, 0.5938, 0.375, 0.1562, 0.375, 0.125, 0.3847, 0.125, 0.3847, 0.1562, 0.3847, 0.1562, 0.3847, 0.125, 0.3907, 0.125, 0.3907, 0.1562, 0.4688, 0.9843, 0.5, 0.9843, 0.5, 0.9903, 0.4687, 0.9903, 0.4687, 0.9903, 0.5, 0.9903, 0.5, 1.0, 0.4688, 1.0, 0.4688, 0.0, 0.5, 0.0, 0.5, 0.009707, 0.4687, 0.009707, 0.4687, 0.009707, 0.5, 0.009707, 0.5, 0.01573, 0.4687, 0.01573, 0.8593, 0.6562, 0.8593, 0.625, 0.8653, 0.625, 0.8653, 0.6562, 0.8653, 0.6562, 0.8653, 0.625, 0.875, 0.625, 0.875, 0.6562, 0.625, 0.09375, 0.625, 0.125, 0.6153, 0.125, 0.6153, 0.09375, 0.6153, 0.09375, 0.6153, 0.125, 0.6093, 0.125, 0.6093, 0.09375, 0.5312, 0.2657, 0.5, 0.2657, 0.5, 0.2597, 0.5312, 0.2597, 0.5312, 0.2597, 0.5, 0.2597, 0.5, 0.25, 0.5312, 0.25, 0.5312, 0.25, 0.5, 0.25, 0.5, 0.2403, 0.5313, 0.2403, 0.5313, 0.2403, 0.5, 0.2403, 0.5, 0.2343, 0.5312, 0.2343, 0.1407, 0.6563, 0.1407, 0.6875, 0.1347, 0.6875, 0.1347, 0.6562, 0.1347, 0.6562, 0.1347, 0.6875, 0.125, 0.6875, 0.125, 0.6562, 0.375, 0.09375, 0.375, 0.0625, 0.3847, 0.0625, 0.3847, 0.09375, 0.3847, 0.09375, 0.3847, 0.0625, 0.3907, 0.0625, 0.3907, 0.09375, 0.5313, 0.9843, 0.5625, 0.9843, 0.5625, 0.9903, 0.5312, 0.9903, 0.5312, 0.9903, 0.5625, 0.9903, 0.5625, 1.0, 0.5312, 1.0, 0.5312, 0.0, 0.5625, 0.0, 0.5625, 0.009707, 0.5312, 0.009707, 0.5312, 0.009707, 0.5625, 0.009707, 0.5625, 0.01573, 0.5312, 0.01573, 0.8593, 0.5938, 0.8593, 0.5625, 0.8653, 0.5625, 0.8653, 0.5937, 0.8653, 0.5937, 0.8653, 0.5625, 0.875, 0.5625, 0.875, 0.5938, 0.625, 0.1562, 0.625, 0.1875, 0.6153, 0.1875, 0.6153, 0.1562, 0.6153, 0.1562, 0.6153, 0.1875, 0.6093, 0.1875, 0.6093, 0.1562, 0.4688, 0.2657, 0.4375, 0.2657, 0.4375, 0.2597, 0.4688, 0.2597, 0.4688, 0.2597, 0.4375, 0.2597, 0.4375, 0.25, 0.4688, 0.25, 0.4688, 0.25, 0.4375, 0.25, 0.4375, 0.2403, 0.4687, 0.2403, 0.4687, 0.2403, 0.4375, 0.2403, 0.4375, 0.2343, 0.4687, 0.2343, 0.1407, 0.5312, 0.1407, 0.5625, 0.1347, 0.5625, 0.1347, 0.5312, 0.1347, 0.5312, 0.1347, 0.5625, 0.125, 0.5625, 0.125, 0.5312, 0.375, 0.2188, 0.375, 0.1875, 0.3847, 0.1875, 0.3847, 0.2188, 0.3847, 0.2188, 0.3847, 0.1875, 0.3907, 0.1875, 0.3907, 0.2187, 0.4063, 0.9843, 0.4375, 0.9843, 0.4375, 0.9903, 0.4062, 0.9903, 0.4062, 0.9903, 0.4375, 0.9903, 0.4375, 1.0, 0.4062, 1.0, 0.4062, 0.0, 0.4375, 0.0, 0.4375, 0.009707, 0.4062, 0.009707, 0.4062, 0.009707, 0.4375, 0.009707, 0.4375, 0.01573, 0.4063, 0.01573, 0.8593, 0.7188, 0.8593, 0.6875, 0.8653, 0.6875, 0.8653, 0.7187, 0.8653, 0.7187, 0.8653, 0.6875, 0.875, 0.6875, 0.875, 0.7188, 0.625, 0.03125, 0.625, 0.0625, 0.6153, 0.0625, 0.6153, 0.03125, 0.6153, 0.03125, 0.6153, 0.0625, 0.6093, 0.0625, 0.6093, 0.03125, 0.5938, 0.2657, 0.5625, 0.2657, 0.5625, 0.2597, 0.5938, 0.2597, 0.5938, 0.2597, 0.5625, 0.2597, 0.5625, 0.25, 0.5938, 0.25, 0.5938, 0.25, 0.5625, 0.25, 0.5625, 0.2403, 0.5937, 0.2403, 0.5937, 0.2403, 0.5625, 0.2403, 0.5625, 0.2343, 0.5938, 0.2343, 0.1407, 0.6875, 0.1407, 0.7188, 0.1347, 0.7188, 0.1347, 0.6875, 0.1347, 0.6875, 0.1347, 0.7188, 0.125, 0.7188, 0.125, 0.6875, 0.375, 0.0625, 0.375, 0.03125, 0.3847, 0.03125, 0.3847, 0.0625, 0.3847, 0.0625, 0.3847, 0.03125, 0.3907, 0.03125, 0.3907, 0.0625, 0.5625, 0.9843, 0.5937, 0.9843, 0.5937, 0.9903, 0.5625, 0.9903, 0.5625, 0.9903, 0.5937, 0.9903, 0.5938, 1.0, 0.5625, 1.0, 0.5625, 0.0, 0.5938, 0.0, 0.5938, 0.009707, 0.5625, 0.009707, 0.5625, 0.009707, 0.5938, 0.009707, 0.5937, 0.01573, 0.5625, 0.01573, 0.8593, 0.5625, 0.8593, 0.5312, 0.8653, 0.5312, 0.8653, 0.5625, 0.8653, 0.5625, 0.8653, 0.5312, 0.875, 0.5312, 0.875, 0.5625, 0.625, 0.1875, 0.625, 0.2188, 0.6153, 0.2188, 0.6153, 0.1875, 0.6153, 0.1875, 0.6153, 0.2188, 0.6093, 0.2188, 0.6093, 0.1875, 0.4375, 0.2657, 0.4062, 0.2657, 0.4062, 0.2597, 0.4375, 0.2597, 0.4375, 0.2597, 0.4062, 0.2597, 0.4062, 0.25, 0.4375, 0.25, 0.4375, 0.25, 0.4062, 0.25, 0.4062, 0.2403, 0.4375, 0.2403, 0.4375, 0.2403, 0.4062, 0.2403, 0.4062, 0.2343, 0.4375, 0.2343, 0.1407, 0.5625, 0.1407, 0.5938, 0.1347, 0.5937, 0.1347, 0.5625, 0.1347, 0.5625, 0.1347, 0.5937, 0.125, 0.5938, 0.125, 0.5625, 0.375, 0.1875, 0.375, 0.1562, 0.3847, 0.1562, 0.3847, 0.1875, 0.3847, 0.1875, 0.3847, 0.1562, 0.3907, 0.1562, 0.3907, 0.1875, 0.4375, 0.9843, 0.4688, 0.9843, 0.4687, 0.9903, 0.4375, 0.9903, 0.4375, 0.9903, 0.4687, 0.9903, 0.4688, 1.0, 0.4375, 1.0, 0.4375, 0.0, 0.4688, 0.0, 0.4687, 0.009707, 0.4375, 0.009707, 0.4375, 0.009707, 0.4687, 0.009707, 0.4687, 0.01573, 0.4375, 0.01573, 0.8593, 0.6875, 0.8593, 0.6562, 0.8653, 0.6562, 0.8653, 0.6875, 0.8653, 0.6875, 0.8653, 0.6562, 0.875, 0.6562, 0.875, 0.6875, 0.625, 0.0625, 0.625, 0.09375, 0.6153, 0.09375, 0.6153, 0.0625, 0.6153, 0.0625, 0.6153, 0.09375, 0.6093, 0.09375, 0.6093, 0.0625, 0.5625, 0.2657, 0.5312, 0.2657, 0.5312, 0.2597, 0.5625, 0.2597, 0.5625, 0.2597, 0.5312, 0.2597, 0.5312, 0.25, 0.5625, 0.25, 0.5625, 0.25, 0.5312, 0.25, 0.5313, 0.2403, 0.5625, 0.2403, 0.5625, 0.2403, 0.5313, 0.2403, 0.5312, 0.2343, 0.5625, 0.2343, 0.1407, 0.625, 0.1407, 0.6563, 0.1347, 0.6562, 0.1347, 0.625, 0.1347, 0.625, 0.1347, 0.6562, 0.125, 0.6562, 0.125, 0.625, 0.375, 0.125, 0.375, 0.09375, 0.3847, 0.09375, 0.3847, 0.125, 0.3847, 0.125, 0.3847, 0.09375, 0.3907, 0.09375, 0.3907, 0.125, 0.5, 0.9843, 0.5313, 0.9843, 0.5312, 0.9903, 0.5, 0.9903, 0.5, 0.9903, 0.5312, 0.9903, 0.5312, 1.0, 0.5, 1.0, 0.5, 0.0, 0.5312, 0.0, 0.5312, 0.009707, 0.5, 0.009707, 0.5, 0.009707, 0.5312, 0.009707, 0.5312, 0.01573, 0.5, 0.01573, 0.8593, 0.625, 0.8593, 0.5938, 0.8653, 0.5937, 0.8653, 0.625, 0.8653, 0.625, 0.8653, 0.5937, 0.875, 0.5938, 0.875, 0.625, 0.625, 0.125, 0.625, 0.1562, 0.6153, 0.1562, 0.6153, 0.125, 0.6153, 0.125, 0.6153, 0.1562, 0.6093, 0.1562, 0.6093, 0.125, 0.5, 0.2657, 0.4688, 0.2657, 0.4688, 0.2597, 0.5, 0.2597, 0.5, 0.2597, 0.4688, 0.2597, 0.4688, 0.25, 0.5, 0.25, 0.5, 0.25, 0.4688, 0.25, 0.4687, 0.2403, 0.5, 0.2403, 0.5, 0.2403, 0.4687, 0.2403, 0.4687, 0.2343, 0.5, 0.2343, 0.3908, 0.01452, 0.3907, 0.01513, 0.3847, 0.01453, 0.3852, 0.01217, 0.3852, 0.01217, 0.3847, 0.01453, 0.3751, 0.01313, 0.3759, 0.00928, 0.125, 0.7407, 0.125, 0.7369, 0.1347, 0.7365, 0.1347, 0.7414, 0.1347, 0.7414, 0.1347, 0.7365, 0.1407, 0.7364, 0.1407, 0.7416, 0.3903, 0.01531, 0.3908, 0.01452, 0.3852, 0.01217, 0.386, 0.01098, 0.386, 0.01098, 0.3852, 0.01217, 0.3765, 0.007619, 0.3785, 0.004738, 0.125, 0.7486, 0.125, 0.7431, 0.1347, 0.742, 0.1347, 0.7496, 0.1347, 0.7496, 0.1347, 0.742, 0.1407, 0.7416, 0.1407, 0.75, 0.3895, 0.01585, 0.3903, 0.01531, 0.386, 0.01098, 0.3872, 0.01018, 0.3872, 0.01018, 0.386, 0.01098, 0.3797, 0.003468, 0.3826, 0.001542, 0.3819, 1.0, 0.3764, 1.0, 0.3754, 0.9903, 0.383, 0.9903, 0.383, 0.9903, 0.3754, 0.9903, 0.375, 0.9843, 0.3834, 0.9843, 0.3901, 0.01573, 0.3895, 0.01585, 0.3872, 0.01018, 0.3895, 0.009707, 0.3895, 0.009707, 0.3872, 0.01018, 0.3843, 0.0008547, 0.3881, 8.85e-05, 0.3881, 1.0, 0.3843, 1.0, 0.3836, 0.9903, 0.3885, 0.9903, 0.3885, 0.9903, 0.3836, 0.9903, 0.3834, 0.9843, 0.3886, 0.9843, 0.3907, 0.01513, 0.3907, 0.03125, 0.3847, 0.03125, 0.3847, 0.01453, 0.3847, 0.01453, 0.3847, 0.03125, 0.375, 0.03125, 0.375, 0.01403, 0.125, 0.736, 0.125, 0.7188, 0.1347, 0.7188, 0.1347, 0.7363, 0.1347, 0.7363, 0.1347, 0.7188, 0.1407, 0.7188, 0.1407, 0.7364, 0.3886, 0.9843, 0.4063, 0.9843, 0.4062, 0.9903, 0.3887, 0.9903, 0.3887, 0.9903, 0.4062, 0.9903, 0.4062, 1.0, 0.389, 1.0, 0.389, 0.0, 0.4062, 0.0, 0.4062, 0.009707, 0.3895, 0.009707, 0.3895, 0.009707, 0.4062, 0.009707, 0.4063, 0.01573, 0.3901, 0.01573, 0.6093, 0.01991, 0.6088, 0.01747, 0.6145, 0.01512, 0.6153, 0.01931, 0.6153, 0.01931, 0.6145, 0.01512, 0.6238, 0.01223, 0.6249, 0.01791, 0.875, 0.7321, 0.875, 0.7378, 0.8653, 0.7384, 0.8653, 0.7318, 0.8653, 0.7318, 0.8653, 0.7384, 0.8593, 0.7387, 0.8593, 0.7316, 0.6088, 0.01747, 0.6083, 0.01671, 0.6126, 0.01238, 0.6145, 0.01512, 0.6145, 0.01512, 0.6126, 0.01238, 0.6201, 0.006138, 0.6231, 0.01057, 0.875, 0.7401, 0.875, 0.7486, 0.8653, 0.7496, 0.8653, 0.739, 0.8653, 0.739, 0.8653, 0.7496, 0.8593, 0.75, 0.8593, 0.7387, 0.6083, 0.01671, 0.6075, 0.01621, 0.6099, 0.01054, 0.6126, 0.01238, 0.6126, 0.01238, 0.6099, 0.01054, 0.6144, 0.001906, 0.6189, 0.004867, 0.6236, 1.0, 0.6151, 1.0, 0.614, 0.9903, 0.6246, 0.9903, 0.6246, 0.9903, 0.614, 0.9903, 0.6137, 0.9843, 0.625, 0.9843, 0.6075, 0.01621, 0.6051, 0.01573, 0.6057, 0.009707, 0.6099, 0.01054, 0.6099, 0.01054, 0.6057, 0.009707, 0.6071, 8.85e-05, 0.6128, 0.001219, 0.6128, 1.0, 0.6071, 1.0, 0.6068, 0.9903, 0.6134, 0.9903, 0.6134, 0.9903, 0.6068, 0.9903, 0.6066, 0.9843, 0.6137, 0.9843, 0.5937, 0.9843, 0.6066, 0.9843, 0.6065, 0.9903, 0.5937, 0.9903, 0.5937, 0.9903, 0.6065, 0.9903, 0.6062, 1.0, 0.5938, 1.0, 0.5938, 0.0, 0.6062, 0.0, 0.6057, 0.009707, 0.5938, 0.009707, 0.5938, 0.009707, 0.6057, 0.009707, 0.6051, 0.01573, 0.5937, 0.01573, 0.8593, 0.7316, 0.8593, 0.7188, 0.8653, 0.7187, 0.8653, 0.7315, 0.8653, 0.7315, 0.8653, 0.7187, 0.875, 0.7188, 0.875, 0.7312, 0.625, 0.01881, 0.625, 0.03125, 0.6153, 0.03125, 0.6153, 0.01931, 0.6153, 0.01931, 0.6153, 0.03125, 0.6093, 0.03125, 0.6093, 0.01991, 0.3907, 0.2285, 0.3913, 0.2315, 0.3857, 0.2339, 0.3847, 0.2291, 0.3847, 0.2291, 0.3857, 0.2339, 0.3763, 0.2368, 0.3751, 0.2305, 0.125, 0.5195, 0.125, 0.5132, 0.1347, 0.5126, 0.1347, 0.5199, 0.1347, 0.5199, 0.1347, 0.5126, 0.1407, 0.5123, 0.1407, 0.52, 0.3913, 0.2315, 0.3922, 0.2328, 0.3879, 0.2371, 0.3857, 0.2339, 0.3857, 0.2339, 0.3879, 0.2371, 0.3803, 0.2434, 0.377, 0.2384, 0.125, 0.5109, 0.125, 0.5014, 0.1347, 0.5004, 0.1347, 0.512, 0.1347, 0.512, 0.1347, 0.5004, 0.1407, 0.5, 0.1407, 0.5123, 0.3922, 0.2328, 0.3935, 0.2337, 0.3911, 0.2393, 0.3879, 0.2371, 0.3879, 0.2371, 0.3911, 0.2393, 0.3866, 0.248, 0.3816, 0.2447, 0.3764, 0.25, 0.3859, 0.25, 0.387, 0.2597, 0.3754, 0.2597, 0.3754, 0.2597, 0.387, 0.2597, 0.3873, 0.2657, 0.375, 0.2657, 0.3935, 0.2337, 0.3965, 0.2343, 0.3959, 0.2403, 0.3911, 0.2393, 0.3911, 0.2393, 0.3959, 0.2403, 0.395, 0.25, 0.3882, 0.2493, 0.3882, 0.2493, 0.395, 0.25, 0.395, 0.2597, 0.3876, 0.2597, 0.3876, 0.2597, 0.395, 0.2597, 0.395, 0.2657, 0.3873, 0.2657, 0.4062, 0.2657, 0.395, 0.2657, 0.395, 0.2597, 0.4062, 0.2597, 0.4062, 0.2597, 0.395, 0.2597, 0.395, 0.25, 0.4062, 0.25, 0.4062, 0.25, 0.395, 0.25, 0.3959, 0.2403, 0.4062, 0.2403, 0.4062, 0.2403, 0.3959, 0.2403, 0.3965, 0.2343, 0.4062, 0.2343, 0.1407, 0.52, 0.1407, 0.5312, 0.1347, 0.5312, 0.1347, 0.5201, 0.1347, 0.5201, 0.1347, 0.5312, 0.125, 0.5312, 0.125, 0.5204, 0.375, 0.2296, 0.375, 0.2188, 0.3847, 0.2188, 0.3847, 0.2291, 0.3847, 0.2291, 0.3847, 0.2188, 0.3907, 0.2187, 0.3907, 0.2285, 0.6083, 0.2287, 0.6093, 0.2238, 0.6153, 0.2244, 0.614, 0.231, 0.614, 0.231, 0.6153, 0.2244, 0.6249, 0.2258, 0.6233, 0.2339, 0.875, 0.5161, 0.875, 0.5242, 0.8653, 0.5245, 0.8653, 0.5154, 0.8653, 0.5154, 0.8653, 0.5245, 0.8593, 0.5246, 0.8593, 0.5152, 0.6065, 0.2315, 0.6083, 0.2287, 0.614, 0.231, 0.6108, 0.2358, 0.6108, 0.2358, 0.614, 0.231, 0.6226, 0.2356, 0.6183, 0.242, 0.875, 0.5014, 0.875, 0.5137, 0.8653, 0.5148, 0.8653, 0.5004, 0.8653, 0.5004, 0.8653, 0.5148, 0.8593, 0.5152, 0.8593, 0.5, 0.6037, 0.2333, 0.6065, 0.2315, 0.6108, 0.2358, 0.606, 0.239, 0.606, 0.239, 0.6108, 0.2358, 0.617, 0.2433, 0.6106, 0.2476, 0.6113, 0.25, 0.6236, 0.25, 0.6246, 0.2597, 0.6102, 0.2597, 0.6102, 0.2597, 0.6246, 0.2597, 0.625, 0.2657, 0.6098, 0.2657, 0.5988, 0.2343, 0.6037, 0.2333, 0.606, 0.239, 0.5994, 0.2403, 0.5994, 0.2403, 0.606, 0.239, 0.6089, 0.2492, 0.6004, 0.25, 0.6004, 0.25, 0.6089, 0.2492, 0.6096, 0.2597, 0.6004, 0.2597, 0.6004, 0.2597, 0.6096, 0.2597, 0.6098, 0.2657, 0.6004, 0.2657, 0.8593, 0.5312, 0.8593, 0.5246, 0.8653, 0.5247, 0.8653, 0.5312, 0.8653, 0.5312, 0.8653, 0.5247, 0.875, 0.5251, 0.875, 0.5312, 0.625, 0.2188, 0.625, 0.2249, 0.6153, 0.2244, 0.6153, 0.2188, 0.6153, 0.2188, 0.6153, 0.2244, 0.6093, 0.2238, 0.6093, 0.2188, 0.6004, 0.2657, 0.5938, 0.2657, 0.5938, 0.2597, 0.6004, 0.2597, 0.6004, 0.2597, 0.5938, 0.2597, 0.5938, 0.25, 0.6004, 0.25, 0.6004, 0.25, 0.5938, 0.25, 0.5937, 0.2403, 0.5994, 0.2403, 0.5994, 0.2403, 0.5937, 0.2403, 0.5938, 0.2343, 0.5988, 0.2343, 0.6093, 0.2188, 0.6093, 0.2238, 0.6083, 0.2287, 0.6065, 0.2315, 0.6037, 0.2333, 0.5988, 0.2343, 0.5938, 0.2343, 0.5625, 0.2343, 0.5312, 0.2343, 0.5, 0.2343, 0.4687, 0.2343, 0.4375, 0.2343, 0.4062, 0.2343, 0.3965, 0.2343, 0.3935, 0.2337, 0.3922, 0.2328, 0.3913, 0.2315, 0.3907, 0.2285, 0.3907, 0.2187, 0.3907, 0.1875, 0.3907, 0.1562, 0.3907, 0.125, 0.3907, 0.09375, 0.3907, 0.0625, 0.3907, 0.03125, 0.3907, 0.01513, 0.3908, 0.01452, 0.3903, 0.01531, 0.3895, 0.01585, 0.3901, 0.01573, 0.4063, 0.01573, 0.4375, 0.01573, 0.4687, 0.01573, 0.5, 0.01573, 0.5312, 0.01573, 0.5625, 0.01573, 0.5937, 0.01573, 0.6051, 0.01573, 0.6075, 0.01621, 0.6083, 0.01671, 0.6088, 0.01747, 0.6093, 0.01991, 0.6093, 0.03125, 0.6093, 0.0625, 0.6093, 0.09375, 0.6093, 0.125, 0.6093, 0.1562, 0.6093, 0.1875])
me_x.materials.append(mat_x)
me_x.use_remesh_fix_poles = True
me_x.use_remesh_preserve_attributes = False
me_x.update()

# ---- objects
ob_valve = bpy.data.objects.new('valve', me_x)

# ---- transforms, parenting, visibility, modifiers, constraints
ob_valve.location = (0.0, 0.0, 0.0)
ob_valve.rotation_euler = (-4.714, -0.0, 0.0)
ob_valve.scale = (0.3095, -0.06445, -0.01981)

# ---- collection membership
col_collection.objects.link(ob_valve)

# ---- scene / render settings (as saved in the file)
scene.frame_start = 1; scene.frame_end = 250; scene.frame_set(1)
scene.render.engine = 'BLENDER_EEVEE_NEXT'
scene.cycles.sampling_pattern = 'TABULATED_SOBOL'
scene.cycles.use_light_tree = False
scene.view_settings.view_transform = 'Filmic'
bpy.context.view_layer.update()

# ---- added for rendering (the .blend has no active camera and no usable light): camera, sun
cam_auto = bpy.data.cameras.new('AutoCamera')
cam_auto.lens = 50.0
cam_auto.sensor_width = 36.0
cam_auto.clip_end = 1000.0
ob_auto_camera = bpy.data.objects.new('AutoCamera', cam_auto)
scene.collection.objects.link(ob_auto_camera)
ob_auto_camera.location = (0.591658, -0.738066, 0.473381)
ob_auto_camera.rotation_euler = (1.09748, -7.21219e-08, 0.694738)
scene.camera = ob_auto_camera
light_auto_sun = bpy.data.lights.new('AutoSun', 'SUN')
light_auto_sun.energy = 3.0
light_auto_sun.angle = 0.0523599
ob_auto_sun = bpy.data.objects.new('AutoSun', light_auto_sun)
scene.collection.objects.link(ob_auto_sun)
ob_auto_sun.rotation_euler = (0.872665, 0.174533, 0.523599)
bpy.context.view_layer.update()
